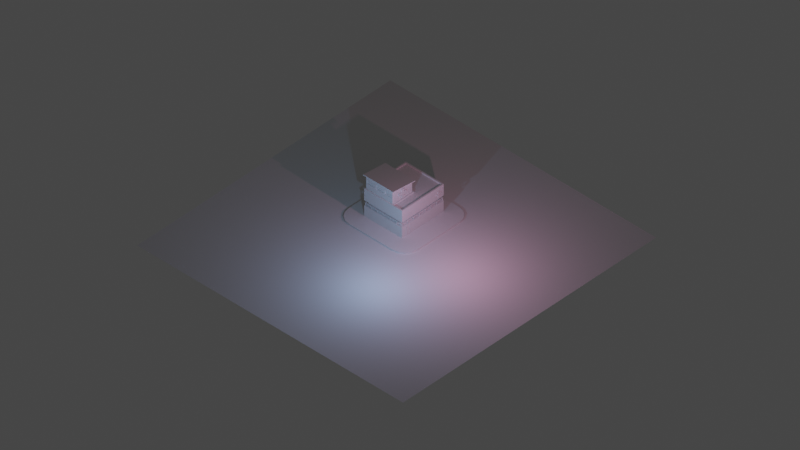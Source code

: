 # Source: Hospital.blend  (saved by Blender 3.1.7; exported with 4.5.12 LTS)
import bpy
from mathutils import Matrix  # noqa: F401  (used for matrix-valued properties, if any)

bpy.ops.wm.read_factory_settings(use_empty=True)
scene = bpy.context.scene
scene.name = 'Scene'

# ---- collections
col_environment = bpy.data.collections.new('Environment'); scene.collection.children.link(col_environment)
col_hospital = bpy.data.collections.new('Hospital'); scene.collection.children.link(col_hospital)

# ---- world
world_world = bpy.data.worlds.new('World'); scene.world = world_world
world_world.use_nodes = True; world_world.node_tree.nodes.clear()
_N = world_world.node_tree.nodes; _L = world_world.node_tree.links
n0 = _N.new('ShaderNodeOutputWorld'); n0.name = 'World Output'; n0.location = (300, 300)
n1 = _N.new('ShaderNodeBackground'); n1.name = 'Background'; n1.location = (10, 300)
n1.inputs[0].default_value = (0.05088, 0.05088, 0.05088, 1.0)
_L.new(n1.outputs[0], n0.inputs[0])
n0.is_active_output = True
world_world.color = (0.05088, 0.05088, 0.05088)
world_world.use_sun_shadow = False
world_world.sun_shadow_jitter_overblur = 0.0

# ---- cameras
cam_camera_001 = bpy.data.cameras.new('Camera.001')
cam_camera_001.type = 'ORTHO'
cam_camera_001.ortho_scale = 79.1

# ---- lights
light_light_002 = bpy.data.lights.new('Light.002', 'POINT')
light_light_002.color = (0.3629, 0.6042, 1.0)
light_light_002.transmission_factor = 0.0
light_light_002.energy = 1000.0
light_light_002.shadow_soft_size = 0.1
light_light_002.shadow_maximum_resolution = 0.006
light_light_002.use_absolute_resolution = True
light_light_001 = bpy.data.lights.new('Light.001', 'POINT')
light_light_001.color = (1.0, 0.4287, 0.676)
light_light_001.transmission_factor = 0.0
light_light_001.energy = 1000.0
light_light_001.shadow_soft_size = 0.1
light_light_001.shadow_maximum_resolution = 0.006
light_light_001.use_absolute_resolution = True

# ---- meshes
me_plane_001 = bpy.data.meshes.new('Plane.001')
me_plane_001.from_pydata([(-1.0, -1.0, 0.0), (1.0, -1.0, 0.0), (-1.0, 1.0, 0.0), (1.0, 1.0, 0.0)], [], [(0, 1, 3, 2)])
_uv = me_plane_001.uv_layers.new(name='UVMap')
_uv.uv.foreach_set('vector', [0.0, 0.0, 1.0, 0.0, 1.0, 1.0, 0.0, 1.0])
me_plane_001.use_remesh_fix_poles = True
me_plane_001.use_remesh_preserve_attributes = False
me_plane_001.update()
me_cube_001 = bpy.data.meshes.new('Cube.001')
me_cube_001.from_pydata([(-0.6371, -1.0, -1.0), (-1.0, -0.6371, -1.0), (-0.776, -0.9724, -1.0), (-0.8937, -0.8937, -1.0), (-0.9724, -0.776, -1.0), (-1.0, -0.6371, -0.6812), (-0.6371, -1.0, -0.6812), (-0.9724, -0.776, -0.6812), (-0.8937, -0.8937, -0.6812), (-0.776, -0.9724, -0.6812), (-1.0, 0.6371, -1.0), (-0.6371, 1.0, -1.0), (-0.9724, 0.776, -1.0), (-0.8937, 0.8937, -1.0), (-0.776, 0.9724, -1.0), (-0.6371, 1.0, -0.6812), (-1.0, 0.6371, -0.6812), (-0.776, 0.9724, -0.6812), (-0.8937, 0.8937, -0.6812), (-0.9724, 0.776, -0.6812), (1.0, -0.6371, -1.0), (0.6371, -1.0, -1.0), (0.9724, -0.776, -1.0), (0.8937, -0.8937, -1.0), (0.776, -0.9724, -1.0), (0.6371, -1.0, -0.6812), (1.0, -0.6371, -0.6812), (0.776, -0.9724, -0.6812), (0.8937, -0.8937, -0.6812), (0.9724, -0.776, -0.6812), (0.6371, 1.0, -1.0), (1.0, 0.6371, -1.0), (0.776, 0.9724, -1.0), (0.8937, 0.8937, -1.0), (0.9724, 0.776, -1.0), (1.0, 0.6371, -0.6812), (0.6371, 1.0, -0.6812), (0.9724, 0.776, -0.6812), (0.8937, 0.8937, -0.6812), (0.776, 0.9724, -0.6812)], [], [(21, 25, 6, 0), (31, 35, 26, 20), (35, 37, 38, 39, 36, 15, 17, 18, 19, 16, 5, 7, 8, 9, 6, 25, 27, 28, 29, 26), (1, 5, 16, 10), (11, 15, 36, 30), (0, 6, 9, 2), (2, 9, 8, 3), (3, 8, 7, 4), (4, 7, 5, 1), (15, 11, 14, 17), (17, 14, 13, 18), (18, 13, 12, 19), (19, 12, 10, 16), (35, 31, 34, 37), (37, 34, 33, 38), (38, 33, 32, 39), (39, 32, 30, 36), (25, 21, 24, 27), (27, 24, 23, 28), (28, 23, 22, 29), (29, 22, 20, 26), (10, 12, 13, 14, 11, 30, 32, 33, 34, 31, 20, 22, 23, 24, 21, 0, 2, 3, 4, 1)])
_uv = me_cube_001.uv_layers.new(name='UVMap')
_uv.uv.foreach_set('vector', [0.375, 0.7954, 0.625, 0.7954, 0.625, 0.9546, 0.375, 0.9546, 0.375, 0.5454, 0.625, 0.5454, 0.625, 0.7046, 0.375, 0.7046, 0.625, 0.5454, 0.6285, 0.528, 0.6383, 0.5133, 0.653, 0.5035, 0.6704, 0.5, 0.8296, 0.5, 0.847, 0.5035, 0.8617, 0.5133, 0.8715, 0.528, 0.875, 0.5454, 0.875, 0.7046, 0.8715, 0.722, 0.8617, 0.7367, 0.847, 0.7465, 0.8296, 0.75, 0.6704, 0.75, 0.653, 0.7465, 0.6383, 0.7367, 0.6285, 0.722, 0.625, 0.7046, 0.375, 0.04536, 0.625, 0.04536, 0.625, 0.2046, 0.375, 0.2046, 0.375, 0.2954, 0.625, 0.2954, 0.625, 0.4546, 0.375, 0.4546, 0.375, 0.9546, 0.625, 0.9546, 0.625, 0.972, 0.375, 0.972, 0.375, 0.972, 0.625, 0.972, 0.625, 1.0, 0.375, 1.0, 0.375, 0.0, 0.625, 0.0, 0.625, 0.028, 0.375, 0.028, 0.375, 0.028, 0.625, 0.028, 0.625, 0.04536, 0.375, 0.04536, 0.625, 0.2954, 0.375, 0.2954, 0.375, 0.278, 0.625, 0.278, 0.625, 0.278, 0.375, 0.278, 0.375, 0.25, 0.625, 0.25, 0.625, 0.25, 0.375, 0.25, 0.375, 0.222, 0.625, 0.222, 0.625, 0.222, 0.375, 0.222, 0.375, 0.2046, 0.625, 0.2046, 0.625, 0.5454, 0.375, 0.5454, 0.375, 0.528, 0.625, 0.528, 0.625, 0.528, 0.375, 0.528, 0.375, 0.5, 0.625, 0.5, 0.625, 0.5, 0.375, 0.5, 0.375, 0.472, 0.625, 0.472, 0.625, 0.472, 0.375, 0.472, 0.375, 0.4546, 0.625, 0.4546, 0.625, 0.7954, 0.375, 0.7954, 0.375, 0.778, 0.625, 0.778, 0.625, 0.778, 0.375, 0.778, 0.375, 0.75, 0.625, 0.75, 0.625, 0.75, 0.375, 0.75, 0.375, 0.722, 0.625, 0.722, 0.625, 0.722, 0.375, 0.722, 0.375, 0.7046, 0.625, 0.7046, 0.125, 0.5454, 0.1285, 0.528, 0.1383, 0.5133, 0.153, 0.5035, 0.1704, 0.5, 0.3296, 0.5, 0.347, 0.5035, 0.3617, 0.5133, 0.3715, 0.528, 0.375, 0.5454, 0.375, 0.7046, 0.3715, 0.722, 0.3617, 0.7367, 0.347, 0.7465, 0.3296, 0.75, 0.1704, 0.75, 0.153, 0.7465, 0.1383, 0.7367, 0.1285, 0.722, 0.125, 0.7046])
me_cube_001.use_remesh_fix_poles = True
me_cube_001.use_remesh_preserve_attributes = False
me_cube_001.update()
me_cube_012 = bpy.data.meshes.new('Cube.012')
me_cube_012.from_pydata([(-1.0, -1.0, -1.0), (-0.8853, -0.8853, 0.3453), (-1.0, 1.37, -1.0), (-0.8853, 1.256, 0.3453), (0.8344, -1.0, -1.0), (0.7197, -0.8853, 0.3453), (0.8344, 1.37, -1.0), (0.7197, 1.256, 0.3453), (-1.0, -1.0, 0.3453), (-1.0, 1.37, 0.3453), (0.8344, 1.37, 0.3453), (0.8344, -1.0, 0.3453), (-1.001, -1.001, 1.008), (-1.001, 1.372, 1.008), (0.8358, 1.372, 1.008), (0.8358, -1.001, 1.008), (-0.8853, -0.8853, 1.008), (-0.8853, 1.256, 1.008), (0.7197, 1.256, 1.008), (0.7197, -0.8853, 1.008), (-1.001, -1.001, 2.284), (-1.001, 1.372, 2.284), (0.8358, 1.372, 2.284), (0.8358, -1.001, 2.284), (0.3831, 1.37, -1.0), (0.3831, 1.37, 0.3453), (0.3831, -1.0, -1.0), (0.3831, -1.0, 0.3453), (0.4007, 1.256, 0.3453), (0.4007, -0.8853, 0.3453), (0.4007, 1.256, 1.008), (0.4007, -0.8853, 1.008), (0.3829, 1.372, 1.008), (0.3829, -1.001, 1.008), (0.3829, 1.372, 2.284), (0.3829, -1.001, 2.284), (-1.0, 0.2215, -1.0), (-1.0, 0.2215, 0.3453), (0.8344, 0.2215, -1.0), (0.8344, 0.2215, 0.3453), (-0.8853, 0.2333, 0.3453), (0.7197, 0.2333, 0.3453), (-0.8853, 0.2333, 1.008), (0.7197, 0.2333, 1.008), (-1.001, 0.2213, 1.008), (0.8358, 0.2213, 1.008), (-1.001, 0.2213, 2.284), (0.8358, 0.2213, 2.284), (0.3829, 0.2213, 2.284), (0.3831, 0.2215, -1.0), (-0.9478, 0.1677, 2.45), (0.3293, 0.1677, 2.45), (-0.9478, -0.9478, 2.45), (0.3293, -0.9478, 2.45), (-1.001, 0.2213, 2.45), (0.3829, 0.2213, 2.45), (-1.001, -1.001, 2.45), (0.3829, -1.001, 2.45), (-1.035, 0.2383, 3.755), (0.4166, 0.2383, 3.755), (-1.035, -1.018, 4.104), (0.4166, -1.018, 4.104), (-0.9478, 0.1677, 3.775), (0.3293, 0.1677, 3.775), (-0.9478, -0.9478, 4.084), (0.3293, -0.9478, 4.084), (-1.035, 0.2425, 3.853), (0.4166, 0.2425, 3.853), (-1.035, -1.014, 4.202), (0.4166, -1.014, 4.202), (-0.5092, -0.9478, 2.45), (-0.5092, -0.9478, 4.084), (-0.0723, -0.9478, 4.084), (-0.07231, -0.9478, 2.45), (-0.07231, -0.9478, 3.075), (-0.9478, -0.9478, 3.075), (0.3293, -0.9478, 3.075), (-0.5092, -0.9478, 3.075), (0.3293, -0.9478, 3.735), (-0.9478, -0.9478, 3.735), (-0.07231, -0.9478, 3.735), (-0.5092, -0.9478, 3.735), (-0.9051, -0.9478, 3.151), (-0.5519, -0.9478, 3.151), (-0.5519, -0.9478, 3.658), (-0.9051, -0.9478, 3.658), (-0.115, -0.9478, 3.658), (-0.4665, -0.9478, 3.658), (-0.4665, -0.9478, 3.151), (-0.115, -0.9478, 3.151), (0.2866, -0.9478, 3.658), (-0.02958, -0.9478, 3.658), (-0.02958, -0.9478, 3.151), (0.2866, -0.9478, 3.151), (-0.9051, -0.9478, 3.151), (-0.5519, -0.9478, 3.151), (-0.9051, -0.9478, 3.658), (-0.5519, -0.9478, 3.658), (-0.4665, -0.9478, 3.658), (-0.115, -0.9478, 3.658), (-0.115, -0.9478, 3.151), (-0.4665, -0.9478, 3.151), (-0.02958, -0.9478, 3.658), (0.2866, -0.9478, 3.658), (0.2866, -0.9478, 3.151), (-0.02958, -0.9478, 3.151), (-0.9051, -0.9268, 3.151), (-0.5519, -0.9268, 3.151), (-0.9051, -0.9268, 3.658), (-0.5519, -0.9268, 3.658), (-0.4665, -0.9268, 3.658), (-0.115, -0.9268, 3.658), (-0.115, -0.9268, 3.151), (-0.4665, -0.9268, 3.151), (-0.02958, -0.9268, 3.658), (0.2866, -0.9268, 3.658), (0.2866, -0.9268, 3.151), (-0.02958, -0.9268, 3.151), (0.8344, -0.4767, -1.0), (0.8344, -0.4767, 0.3453), (0.8344, -0.8207, 0.3453), (0.8344, -0.8207, -1.0), (0.8344, -0.5314, -1.0), (0.8344, -0.5314, 0.1948), (0.8344, -0.7661, 0.1948), (0.8344, -0.766, -1.0), (0.8344, -0.5542, -0.9489), (0.8344, -0.5542, 0.1437), (0.8344, -0.7432, 0.1437), (0.8344, -0.7432, -0.9489), (0.848, -0.5314, 0.1948), (0.848, -0.5314, -1.0), (0.848, -0.7432, -0.9489), (0.848, -0.5542, -0.9489), (0.848, -0.7661, 0.1948), (0.848, -0.766, -1.0), (0.848, -0.5542, 0.1437), (0.848, -0.7432, 0.1437), (0.8344, -0.5542, -0.3259), (0.8344, -0.7432, -0.3259), (0.8344, -0.5542, -0.3965), (0.8344, -0.7432, -0.3965), (0.8425, -0.7432, -0.3259), (0.8425, -0.5542, -0.3259), (0.8425, -0.5542, -0.3965), (0.8425, -0.7432, -0.3965)], [], [(36, 37, 9, 2), (24, 25, 10, 6), (38, 39, 119, 118), (26, 27, 8, 0), (49, 38, 118, 121, 4, 26), (41, 7, 18, 43), (40, 3, 9, 37), (28, 7, 10, 25), (41, 5, 11, 120, 119, 39), (29, 1, 8, 27), (33, 15, 23, 35), (40, 1, 16, 42), (29, 5, 19, 31), (28, 3, 17, 30), (44, 13, 17, 42), (32, 14, 18, 30), (45, 15, 19, 43), (33, 12, 16, 31), (48, 46, 54, 55), (32, 13, 21, 34), (45, 14, 22, 47), (44, 12, 20, 46), (14, 32, 34, 22), (47, 48, 35, 23), (15, 33, 31, 19), (13, 32, 30, 17), (7, 28, 30, 18), (1, 29, 31, 16), (12, 33, 35, 20), (5, 29, 27, 11), (3, 28, 25, 9), (36, 49, 26, 0), (4, 11, 27, 26), (2, 9, 25, 24), (2, 24, 49, 36), (22, 34, 48, 47), (13, 44, 46, 21), (15, 45, 47, 23), (34, 21, 46, 48), (14, 45, 43, 18), (12, 44, 42, 16), (3, 40, 42, 17), (7, 41, 39, 10), (1, 40, 37, 8), (5, 41, 43, 19), (24, 6, 38, 49), (6, 10, 39, 38), (0, 8, 37, 36), (35, 48, 55, 57), (20, 35, 57, 56), (52, 70, 77, 75), (46, 20, 56, 54), (50, 51, 55, 54), (52, 50, 54, 56), (51, 53, 57, 55), (53, 73, 70, 52, 56, 57), (59, 58, 66, 67), (50, 52, 75, 79, 64, 62), (53, 51, 63, 65, 78, 76), (51, 50, 62, 63), (58, 59, 63, 62), (60, 58, 62, 64), (59, 61, 65, 63), (61, 60, 64, 71, 72, 65), (69, 67, 66, 68), (60, 61, 69, 68), (58, 60, 68, 66), (61, 59, 67, 69), (71, 81, 80, 72), (72, 80, 78, 65), (74, 77, 70, 73), (76, 74, 73, 53), (85, 82, 94, 96), (91, 92, 105, 102), (79, 81, 71, 64), (88, 89, 100, 101), (75, 77, 83, 82), (77, 81, 84, 83), (81, 79, 85, 84), (79, 75, 82, 85), (80, 81, 87, 86), (81, 77, 88, 87), (77, 74, 89, 88), (74, 80, 86, 89), (78, 80, 91, 90), (80, 74, 92, 91), (74, 76, 93, 92), (76, 78, 90, 93), (101, 100, 112, 113), (94, 95, 107, 106), (102, 105, 117, 114), (86, 87, 98, 99), (92, 93, 104, 105), (83, 84, 97, 95), (89, 86, 99, 100), (90, 91, 102, 103), (84, 85, 96, 97), (87, 88, 101, 98), (93, 90, 103, 104), (82, 83, 95, 94), (106, 107, 109, 108), (111, 110, 113, 112), (115, 114, 117, 116), (99, 98, 110, 111), (105, 104, 116, 117), (96, 94, 106, 108), (103, 102, 114, 115), (100, 99, 111, 112), (95, 97, 109, 107), (104, 103, 115, 116), (98, 101, 113, 110), (97, 96, 108, 109), (126, 140, 141, 129), (121, 120, 11, 4), (118, 119, 123, 122), (119, 120, 124, 123), (120, 121, 125, 124), (124, 125, 135, 134), (128, 127, 136, 137), (122, 123, 130, 131), (123, 124, 134, 130), (131, 130, 136, 133), (130, 134, 137, 136), (134, 135, 132, 137), (135, 131, 133, 132), (126, 129, 132, 133), (129, 141, 139, 128, 137, 132), (127, 138, 140, 126, 133, 136), (125, 122, 131, 135), (139, 138, 127, 128), (138, 139, 142, 143), (145, 144, 143, 142), (141, 140, 144, 145), (140, 138, 143, 144), (139, 141, 145, 142)])
_uv = me_cube_012.uv_layers.new(name='UVMap')
_uv.uv.foreach_set('vector', [0.375, 0.1121, 0.625, 0.1121, 0.625, 0.25, 0.375, 0.25, 0.375, 0.3558, 0.625, 0.3558, 0.625, 0.5, 0.375, 0.5, 0.375, 0.6379, 0.625, 0.6379, 0.625, 0.693, 0.375, 0.693, 0.375, 0.8942, 0.625, 0.8942, 0.625, 1.0, 0.375, 1.0, 0.2308, 0.6379, 0.375, 0.6379, 0.375, 0.693, 0.375, 0.7252, 0.375, 0.75, 0.2308, 0.75, 0.6393, 0.6364, 0.6393, 0.5143, 0.6393, 0.5143, 0.6393, 0.6364, 0.8607, 0.6364, 0.8607, 0.5143, 0.875, 0.5, 0.875, 0.6379, 0.767, 0.5143, 0.6393, 0.5143, 0.625, 0.5, 0.7692, 0.5, 0.6393, 0.6364, 0.6393, 0.7357, 0.625, 0.75, 0.625, 0.7252, 0.625, 0.693, 0.625, 0.6379, 0.767, 0.7357, 0.8607, 0.7357, 0.875, 0.75, 0.7692, 0.75, 0.7637, 0.7144, 0.6606, 0.7144, 0.6606, 0.7144, 0.7637, 0.7144, 0.8607, 0.6364, 0.8607, 0.7357, 0.8607, 0.7357, 0.8607, 0.6364, 0.767, 0.7357, 0.6393, 0.7357, 0.6393, 0.7357, 0.767, 0.7357, 0.767, 0.5143, 0.8607, 0.5143, 0.8607, 0.5143, 0.767, 0.5143, 0.8394, 0.6342, 0.8394, 0.5356, 0.8607, 0.5143, 0.8607, 0.6364, 0.7637, 0.5356, 0.6606, 0.5356, 0.6393, 0.5143, 0.767, 0.5143, 0.6606, 0.6342, 0.6606, 0.7144, 0.6393, 0.7357, 0.6393, 0.6364, 0.7637, 0.7144, 0.8394, 0.7144, 0.8607, 0.7357, 0.767, 0.7357, 0.7637, 0.6342, 0.8394, 0.6342, 0.8394, 0.6342, 0.7637, 0.6342, 0.7637, 0.5356, 0.8394, 0.5356, 0.8394, 0.5356, 0.7637, 0.5356, 0.6606, 0.6342, 0.6606, 0.5356, 0.6606, 0.5356, 0.6606, 0.6342, 0.8394, 0.6342, 0.8394, 0.7144, 0.8394, 0.7144, 0.8394, 0.6342, 0.6606, 0.5356, 0.7637, 0.5356, 0.7637, 0.5356, 0.6606, 0.5356, 0.6606, 0.6342, 0.7637, 0.6342, 0.7637, 0.7144, 0.6606, 0.7144, 0.6606, 0.7144, 0.7637, 0.7144, 0.767, 0.7357, 0.6393, 0.7357, 0.8394, 0.5356, 0.7637, 0.5356, 0.767, 0.5143, 0.8607, 0.5143, 0.6393, 0.5143, 0.767, 0.5143, 0.767, 0.5143, 0.6393, 0.5143, 0.8607, 0.7357, 0.767, 0.7357, 0.767, 0.7357, 0.8607, 0.7357, 0.8394, 0.7144, 0.7637, 0.7144, 0.7637, 0.7144, 0.8394, 0.7144, 0.6393, 0.7357, 0.767, 0.7357, 0.7692, 0.75, 0.625, 0.75, 0.8607, 0.5143, 0.767, 0.5143, 0.7692, 0.5, 0.875, 0.5, 0.125, 0.6379, 0.2308, 0.6379, 0.2308, 0.75, 0.125, 0.75, 0.375, 0.75, 0.625, 0.75, 0.625, 0.8942, 0.375, 0.8942, 0.375, 0.25, 0.625, 0.25, 0.625, 0.3558, 0.375, 0.3558, 0.125, 0.5, 0.2308, 0.5, 0.2308, 0.6379, 0.125, 0.6379, 0.6606, 0.5356, 0.7637, 0.5356, 0.7637, 0.6342, 0.6606, 0.6342, 0.8394, 0.5356, 0.8394, 0.6342, 0.8394, 0.6342, 0.8394, 0.5356, 0.6606, 0.7144, 0.6606, 0.6342, 0.6606, 0.6342, 0.6606, 0.7144, 0.7637, 0.5356, 0.8394, 0.5356, 0.8394, 0.6342, 0.7637, 0.6342, 0.6606, 0.5356, 0.6606, 0.6342, 0.6393, 0.6364, 0.6393, 0.5143, 0.8394, 0.7144, 0.8394, 0.6342, 0.8607, 0.6364, 0.8607, 0.7357, 0.8607, 0.5143, 0.8607, 0.6364, 0.8607, 0.6364, 0.8607, 0.5143, 0.6393, 0.5143, 0.6393, 0.6364, 0.625, 0.6379, 0.625, 0.5, 0.8607, 0.7357, 0.8607, 0.6364, 0.875, 0.6379, 0.875, 0.75, 0.6393, 0.7357, 0.6393, 0.6364, 0.6393, 0.6364, 0.6393, 0.7357, 0.2308, 0.5, 0.375, 0.5, 0.375, 0.6379, 0.2308, 0.6379, 0.375, 0.5, 0.625, 0.5, 0.625, 0.6379, 0.375, 0.6379, 0.375, 0.0, 0.625, 0.0, 0.625, 0.1121, 0.375, 0.1121, 0.7637, 0.7144, 0.7637, 0.6342, 0.7637, 0.6342, 0.7637, 0.7144, 0.8394, 0.7144, 0.7637, 0.7144, 0.7637, 0.7144, 0.8394, 0.7144, 0.8365, 0.7109, 0.8158, 0.7109, 0.8158, 0.7109, 0.8365, 0.7109, 0.8394, 0.6342, 0.8394, 0.7144, 0.8394, 0.7144, 0.8394, 0.6342, 0.8365, 0.6377, 0.7666, 0.6377, 0.7637, 0.6342, 0.8394, 0.6342, 0.8365, 0.7109, 0.8365, 0.6377, 0.8394, 0.6342, 0.8394, 0.7144, 0.7666, 0.6377, 0.7666, 0.7109, 0.7637, 0.7144, 0.7637, 0.6342, 0.7666, 0.7109, 0.7917, 0.7109, 0.8158, 0.7109, 0.8365, 0.7109, 0.8394, 0.7144, 0.7637, 0.7144, 0.7694, 0.641, 0.8337, 0.641, 0.8337, 0.641, 0.7694, 0.641, 0.8365, 0.6377, 0.8365, 0.7109, 0.8365, 0.7109, 0.8365, 0.7109, 0.8365, 0.7109, 0.8365, 0.6377, 0.7666, 0.7109, 0.7666, 0.6377, 0.7666, 0.6377, 0.7666, 0.7109, 0.7666, 0.7109, 0.7666, 0.7109, 0.7666, 0.6377, 0.8365, 0.6377, 0.8365, 0.6377, 0.7666, 0.6377, 0.8337, 0.641, 0.7694, 0.641, 0.7666, 0.6377, 0.8365, 0.6377, 0.8337, 0.7077, 0.8337, 0.641, 0.8365, 0.6377, 0.8365, 0.7109, 0.7694, 0.641, 0.7694, 0.7077, 0.7666, 0.7109, 0.7666, 0.6377, 0.7694, 0.7077, 0.8337, 0.7077, 0.8365, 0.7109, 0.8158, 0.7109, 0.7917, 0.7109, 0.7666, 0.7109, 0.7694, 0.7077, 0.7694, 0.641, 0.8337, 0.641, 0.8337, 0.7077, 0.8337, 0.7077, 0.7694, 0.7077, 0.7694, 0.7077, 0.8337, 0.7077, 0.8337, 0.641, 0.8337, 0.7077, 0.8337, 0.7077, 0.8337, 0.641, 0.7694, 0.7077, 0.7694, 0.641, 0.7694, 0.641, 0.7694, 0.7077, 0.8158, 0.7109, 0.8158, 0.7109, 0.7917, 0.7109, 0.7917, 0.7109, 0.7917, 0.7109, 0.7917, 0.7109, 0.7666, 0.7109, 0.7666, 0.7109, 0.7917, 0.7109, 0.8158, 0.7109, 0.8158, 0.7109, 0.7917, 0.7109, 0.7666, 0.7109, 0.7917, 0.7109, 0.7917, 0.7109, 0.7666, 0.7109, 0.8345, 0.7109, 0.8345, 0.7109, 0.8345, 0.7109, 0.8345, 0.7109, 0.789, 0.7109, 0.789, 0.7109, 0.789, 0.7109, 0.789, 0.7109, 0.8365, 0.7109, 0.8158, 0.7109, 0.8158, 0.7109, 0.8365, 0.7109, 0.8134, 0.7109, 0.794, 0.7109, 0.794, 0.7109, 0.8134, 0.7109, 0.8365, 0.7109, 0.8158, 0.7109, 0.8178, 0.7109, 0.8345, 0.7109, 0.8158, 0.7109, 0.8158, 0.7109, 0.8178, 0.7109, 0.8178, 0.7109, 0.8158, 0.7109, 0.8365, 0.7109, 0.8345, 0.7109, 0.8178, 0.7109, 0.8365, 0.7109, 0.8365, 0.7109, 0.8345, 0.7109, 0.8345, 0.7109, 0.7917, 0.7109, 0.8158, 0.7109, 0.8134, 0.7109, 0.794, 0.7109, 0.8158, 0.7109, 0.8158, 0.7109, 0.8134, 0.7109, 0.8134, 0.7109, 0.8158, 0.7109, 0.7917, 0.7109, 0.794, 0.7109, 0.8134, 0.7109, 0.7917, 0.7109, 0.7917, 0.7109, 0.794, 0.7109, 0.794, 0.7109, 0.7666, 0.7109, 0.7917, 0.7109, 0.789, 0.7109, 0.7693, 0.7109, 0.7917, 0.7109, 0.7917, 0.7109, 0.789, 0.7109, 0.789, 0.7109, 0.7917, 0.7109, 0.7666, 0.7109, 0.7693, 0.7109, 0.789, 0.7109, 0.7666, 0.7109, 0.7666, 0.7109, 0.7693, 0.7109, 0.7693, 0.7109, 0.8134, 0.7109, 0.794, 0.7109, 0.794, 0.7109, 0.8134, 0.7109, 0.8345, 0.7109, 0.8178, 0.7109, 0.8178, 0.7109, 0.8345, 0.7109, 0.789, 0.7109, 0.789, 0.7109, 0.789, 0.7109, 0.789, 0.7109, 0.794, 0.7109, 0.8134, 0.7109, 0.8134, 0.7109, 0.794, 0.7109, 0.789, 0.7109, 0.7693, 0.7109, 0.7693, 0.7109, 0.789, 0.7109, 0.8178, 0.7109, 0.8178, 0.7109, 0.8178, 0.7109, 0.8178, 0.7109, 0.794, 0.7109, 0.794, 0.7109, 0.794, 0.7109, 0.794, 0.7109, 0.7693, 0.7109, 0.789, 0.7109, 0.789, 0.7109, 0.7693, 0.7109, 0.8178, 0.7109, 0.8345, 0.7109, 0.8345, 0.7109, 0.8178, 0.7109, 0.8134, 0.7109, 0.8134, 0.7109, 0.8134, 0.7109, 0.8134, 0.7109, 0.7693, 0.7109, 0.7693, 0.7109, 0.7693, 0.7109, 0.7693, 0.7109, 0.8345, 0.7109, 0.8178, 0.7109, 0.8178, 0.7109, 0.8345, 0.7109, 0.8345, 0.7109, 0.8178, 0.7109, 0.8178, 0.7109, 0.8345, 0.7109, 0.794, 0.7109, 0.8134, 0.7109, 0.8134, 0.7109, 0.794, 0.7109, 0.7693, 0.7109, 0.789, 0.7109, 0.789, 0.7109, 0.7693, 0.7109, 0.794, 0.7109, 0.8134, 0.7109, 0.8134, 0.7109, 0.794, 0.7109, 0.789, 0.7109, 0.7693, 0.7109, 0.7693, 0.7109, 0.789, 0.7109, 0.8345, 0.7109, 0.8345, 0.7109, 0.8345, 0.7109, 0.8345, 0.7109, 0.7693, 0.7109, 0.789, 0.7109, 0.789, 0.7109, 0.7693, 0.7109, 0.794, 0.7109, 0.794, 0.7109, 0.794, 0.7109, 0.794, 0.7109, 0.8178, 0.7109, 0.8178, 0.7109, 0.8178, 0.7109, 0.8178, 0.7109, 0.7693, 0.7109, 0.7693, 0.7109, 0.7693, 0.7109, 0.7693, 0.7109, 0.8134, 0.7109, 0.8134, 0.7109, 0.8134, 0.7109, 0.8134, 0.7109, 0.8178, 0.7109, 0.8345, 0.7109, 0.8345, 0.7109, 0.8178, 0.7109, 0.3932, 0.7018, 0.5012, 0.7018, 0.5012, 0.7164, 0.3932, 0.7164, 0.375, 0.7252, 0.625, 0.7252, 0.625, 0.75, 0.375, 0.75, 0.375, 0.693, 0.625, 0.693, 0.611, 0.7, 0.389, 0.7, 0.625, 0.693, 0.625, 0.7252, 0.611, 0.7181, 0.611, 0.7, 0.625, 0.7252, 0.375, 0.7252, 0.389, 0.7181, 0.611, 0.7181, 0.611, 0.7181, 0.389, 0.7181, 0.389, 0.7181, 0.611, 0.7181, 0.6068, 0.7164, 0.6068, 0.7018, 0.6068, 0.7018, 0.6068, 0.7164, 0.389, 0.7, 0.611, 0.7, 0.611, 0.7, 0.389, 0.7, 0.611, 0.7, 0.611, 0.7181, 0.611, 0.7181, 0.611, 0.7, 0.389, 0.7, 0.611, 0.7, 0.6068, 0.7018, 0.3932, 0.7018, 0.611, 0.7, 0.611, 0.7181, 0.6068, 0.7164, 0.6068, 0.7018, 0.611, 0.7181, 0.389, 0.7181, 0.3932, 0.7164, 0.6068, 0.7164, 0.389, 0.7181, 0.389, 0.7, 0.3932, 0.7018, 0.3932, 0.7164, 0.3932, 0.7018, 0.3932, 0.7164, 0.3932, 0.7164, 0.3932, 0.7018, 0.3932, 0.7164, 0.5012, 0.7164, 0.5234, 0.7164, 0.6068, 0.7164, 0.6068, 0.7164, 0.3932, 0.7164, 0.6068, 0.7018, 0.5234, 0.7018, 0.5012, 0.7018, 0.3932, 0.7018, 0.3932, 0.7018, 0.6068, 0.7018, 0.0, 0.0, 0.0, 0.0, 0.0, 0.0, 0.0, 0.0, 0.5234, 0.7164, 0.5234, 0.7018, 0.6068, 0.7018, 0.6068, 0.7164, 0.5234, 0.7018, 0.5234, 0.7164, 0.5234, 0.7164, 0.5234, 0.7018, 0.5012, 0.7164, 0.5012, 0.7018, 0.5234, 0.7018, 0.5234, 0.7164, 0.5012, 0.7164, 0.5012, 0.7018, 0.5012, 0.7018, 0.5012, 0.7164, 0.5012, 0.7018, 0.5234, 0.7018, 0.5234, 0.7018, 0.5012, 0.7018, 0.5234, 0.7164, 0.5012, 0.7164, 0.5012, 0.7164, 0.5234, 0.7164])
me_cube_012.use_remesh_fix_poles = True
me_cube_012.use_remesh_preserve_attributes = False
me_cube_012.update()
me_cube_013 = bpy.data.meshes.new('Cube.013')
me_cube_013.from_pydata([(-1.0, -1.0, -1.0), (-1.0, -1.0, 1.0), (-1.0, 1.0, -1.0), (-1.0, 1.0, 1.0), (1.0, -1.0, -1.0), (1.0, -1.0, 1.0), (1.0, 1.0, -1.0), (1.0, 1.0, 1.0), (-14.31, 1.0, -1.0), (-14.31, -1.0, -1.0), (-14.31, -1.0, 1.0), (-14.31, 1.0, 1.0), (-1.0, 70.78, 1.0), (-1.0, 70.78, -1.0), (1.0, 70.78, -1.0), (1.0, 70.78, 1.0), (1.0, 68.86, 1.0), (-1.0, 68.86, 1.0), (-1.0, 68.86, -1.0), (1.0, 68.86, -1.0), (-61.11, 70.78, 1.0), (-61.11, 70.78, -1.0), (-61.11, 68.86, 1.0), (-61.11, 68.86, -1.0), (-59.27, 68.86, 1.0), (-59.27, 68.86, -1.0), (-59.27, 70.78, -1.0), (-59.27, 70.78, 1.0), (-61.11, 35.98, 1.0), (-61.11, 35.98, -1.0), (-59.27, 35.98, 1.0), (-59.27, 35.98, -1.0)], [], [(1, 3, 11, 10), (17, 16, 15, 12), (6, 7, 5, 4), (4, 5, 1, 0), (2, 6, 4, 0), (7, 3, 1, 5), (9, 10, 11, 8), (2, 0, 9, 8), (3, 2, 8, 11), (0, 1, 10, 9), (13, 12, 15, 14), (23, 25, 31, 29), (16, 19, 14, 15), (19, 18, 13, 14), (6, 2, 18, 19), (7, 6, 19, 16), (2, 3, 17, 18), (3, 7, 16, 17), (23, 22, 20, 21), (26, 25, 23, 21), (27, 26, 21, 20), (24, 27, 20, 22), (17, 12, 27, 24), (12, 13, 26, 27), (13, 18, 25, 26), (18, 17, 24, 25), (31, 30, 28, 29), (22, 23, 29, 28), (24, 22, 28, 30), (25, 24, 30, 31)])
_uv = me_cube_013.uv_layers.new(name='UVMap')
_uv.uv.foreach_set('vector', [0.875, 0.75, 0.875, 0.5, 0.875, 0.5, 0.875, 0.75, 0.875, 0.5, 0.625, 0.5, 0.625, 0.5, 0.875, 0.5, 0.375, 0.5, 0.625, 0.5, 0.625, 0.75, 0.375, 0.75, 0.375, 0.75, 0.625, 0.75, 0.625, 1.0, 0.375, 1.0, 0.125, 0.5, 0.375, 0.5, 0.375, 0.75, 0.125, 0.75, 0.625, 0.5, 0.875, 0.5, 0.875, 0.75, 0.625, 0.75, 0.375, 0.0, 0.625, 0.0, 0.625, 0.25, 0.375, 0.25, 0.125, 0.5, 0.125, 0.75, 0.125, 0.75, 0.125, 0.5, 0.625, 0.25, 0.375, 0.25, 0.375, 0.25, 0.625, 0.25, 0.375, 1.0, 0.625, 1.0, 0.625, 1.0, 0.375, 1.0, 0.375, 0.25, 0.625, 0.25, 0.625, 0.5, 0.375, 0.5, 0.125, 0.5, 0.125, 0.5, 0.125, 0.5, 0.125, 0.5, 0.625, 0.5, 0.375, 0.5, 0.375, 0.5, 0.625, 0.5, 0.375, 0.5, 0.125, 0.5, 0.125, 0.5, 0.375, 0.5, 0.375, 0.5, 0.125, 0.5, 0.125, 0.5, 0.375, 0.5, 0.625, 0.5, 0.375, 0.5, 0.375, 0.5, 0.625, 0.5, 0.375, 0.25, 0.625, 0.25, 0.625, 0.25, 0.375, 0.25, 0.875, 0.5, 0.625, 0.5, 0.625, 0.5, 0.875, 0.5, 0.375, 0.25, 0.625, 0.25, 0.625, 0.25, 0.375, 0.25, 0.125, 0.5, 0.125, 0.5, 0.125, 0.5, 0.125, 0.5, 0.625, 0.25, 0.375, 0.25, 0.375, 0.25, 0.625, 0.25, 0.875, 0.5, 0.875, 0.5, 0.875, 0.5, 0.875, 0.5, 0.875, 0.5, 0.875, 0.5, 0.875, 0.5, 0.875, 0.5, 0.625, 0.25, 0.375, 0.25, 0.375, 0.25, 0.625, 0.25, 0.125, 0.5, 0.125, 0.5, 0.125, 0.5, 0.125, 0.5, 0.375, 0.25, 0.625, 0.25, 0.625, 0.25, 0.375, 0.25, 0.375, 0.25, 0.625, 0.25, 0.625, 0.25, 0.375, 0.25, 0.625, 0.25, 0.375, 0.25, 0.375, 0.25, 0.625, 0.25, 0.875, 0.5, 0.875, 0.5, 0.875, 0.5, 0.875, 0.5, 0.375, 0.25, 0.625, 0.25, 0.625, 0.25, 0.375, 0.25])
me_cube_013.use_remesh_fix_poles = True
me_cube_013.use_remesh_preserve_attributes = False
me_cube_013.update()
me_cube_021 = bpy.data.meshes.new('Cube.021')
me_cube_021.from_pydata([(60.58, -72.38, -1.0), (60.58, -72.38, 1.0), (60.58, -70.38, -1.0), (60.58, -70.38, 1.0), (62.58, -72.38, -1.0), (62.58, -72.38, 1.0), (62.58, -70.38, -1.0), (62.58, -70.38, 1.0), (60.58, 72.62, 1.0), (60.58, 72.62, -1.0), (62.58, 72.62, -1.0), (62.58, 72.62, 1.0), (62.58, 70.64, 1.0), (60.58, 70.64, 1.0), (60.58, 70.64, -1.0), (62.58, 70.64, -1.0), (-62.84, 72.62, 1.0), (-62.84, 72.62, -1.0), (-62.84, 70.64, 1.0), (-62.84, 70.64, -1.0), (-60.83, 70.64, -1.0), (-60.83, 72.62, -1.0), (-60.83, 72.62, 1.0), (-60.83, 70.64, 1.0), (-62.84, -72.38, 1.0), (-62.84, -72.38, -1.0), (-60.83, -72.38, -1.0), (-60.83, -72.38, 1.0), (-60.83, -70.38, -1.0), (-60.83, -72.38, -1.0), (-60.83, -72.38, 1.0), (-60.83, -70.38, 1.0)], [], [(3, 2, 28, 31), (13, 12, 11, 8), (6, 7, 5, 4), (4, 5, 1, 0), (2, 6, 4, 0), (7, 3, 1, 5), (9, 8, 11, 10), (21, 20, 19, 17), (12, 15, 10, 11), (15, 14, 9, 10), (6, 2, 14, 15), (7, 6, 15, 12), (2, 3, 13, 14), (3, 7, 12, 13), (19, 18, 16, 17), (22, 21, 17, 16), (23, 22, 16, 18), (19, 20, 26, 25), (14, 13, 23, 20), (13, 8, 22, 23), (8, 9, 21, 22), (9, 14, 20, 21), (26, 27, 24, 25), (23, 18, 24, 27), (18, 19, 25, 24), (20, 23, 27, 26), (29, 30, 31, 28), (0, 1, 30, 29), (1, 3, 31, 30), (2, 0, 29, 28)])
_uv = me_cube_021.uv_layers.new(name='UVMap')
_uv.uv.foreach_set('vector', [0.625, 0.25, 0.375, 0.25, 0.375, 0.25, 0.625, 0.25, 0.875, 0.5, 0.625, 0.5, 0.625, 0.5, 0.875, 0.5, 0.375, 0.5, 0.625, 0.5, 0.625, 0.75, 0.375, 0.75, 0.375, 0.75, 0.625, 0.75, 0.625, 1.0, 0.375, 1.0, 0.125, 0.5, 0.375, 0.5, 0.375, 0.75, 0.125, 0.75, 0.625, 0.5, 0.875, 0.5, 0.875, 0.75, 0.625, 0.75, 0.375, 0.25, 0.625, 0.25, 0.625, 0.5, 0.375, 0.5, 0.125, 0.5, 0.125, 0.5, 0.125, 0.5, 0.125, 0.5, 0.625, 0.5, 0.375, 0.5, 0.375, 0.5, 0.625, 0.5, 0.375, 0.5, 0.125, 0.5, 0.125, 0.5, 0.375, 0.5, 0.375, 0.5, 0.125, 0.5, 0.125, 0.5, 0.375, 0.5, 0.625, 0.5, 0.375, 0.5, 0.375, 0.5, 0.625, 0.5, 0.375, 0.25, 0.625, 0.25, 0.625, 0.25, 0.375, 0.25, 0.875, 0.5, 0.625, 0.5, 0.625, 0.5, 0.875, 0.5, 0.375, 0.25, 0.625, 0.25, 0.625, 0.25, 0.375, 0.25, 0.625, 0.25, 0.375, 0.25, 0.375, 0.25, 0.625, 0.25, 0.875, 0.5, 0.875, 0.5, 0.875, 0.5, 0.875, 0.5, 0.125, 0.5, 0.125, 0.5, 0.125, 0.5, 0.125, 0.5, 0.375, 0.25, 0.625, 0.25, 0.625, 0.25, 0.375, 0.25, 0.875, 0.5, 0.875, 0.5, 0.875, 0.5, 0.875, 0.5, 0.625, 0.25, 0.375, 0.25, 0.375, 0.25, 0.625, 0.25, 0.125, 0.5, 0.125, 0.5, 0.125, 0.5, 0.125, 0.5, 0.375, 0.25, 0.625, 0.25, 0.625, 0.25, 0.375, 0.25, 0.875, 0.5, 0.875, 0.5, 0.875, 0.5, 0.875, 0.5, 0.625, 0.25, 0.375, 0.25, 0.375, 0.25, 0.625, 0.25, 0.375, 0.25, 0.625, 0.25, 0.625, 0.25, 0.375, 0.25, 0.375, 0.0, 0.625, 0.0, 0.625, 0.25, 0.375, 0.25, 0.375, 1.0, 0.625, 1.0, 0.625, 1.0, 0.375, 1.0, 0.875, 0.75, 0.875, 0.5, 0.875, 0.5, 0.875, 0.75, 0.125, 0.5, 0.125, 0.75, 0.125, 0.75, 0.125, 0.5])
me_cube_021.use_remesh_fix_poles = True
me_cube_021.use_remesh_preserve_attributes = False
me_cube_021.update()
me_cylinder_007 = bpy.data.meshes.new('Cylinder.007')
me_cylinder_007.from_pydata([(0.0, 1.0, -1.0), (0.0, 1.0, 6.792), (0.7071, 0.7071, -1.0), (0.7071, 0.7071, 6.792), (1.0, -4.371e-08, -1.0), (1.0, -4.371e-08, 6.792), (0.7071, -0.7071, -1.0), (0.7071, -0.7071, 6.792), (-8.742e-08, -1.0, -1.0), (-8.742e-08, -1.0, 6.792), (-0.7071, -0.7071, -1.0), (-0.7071, -0.7071, 6.792), (-1.0, 1.192e-08, -1.0), (-1.0, 1.192e-08, 6.792), (-0.7071, 0.7071, -1.0), (-0.7071, 0.7071, 6.792), (-22.4, 1.0, -1.0), (-22.4, 1.0, 6.792), (-21.69, 0.7071, -1.0), (-21.69, 0.7071, 6.792), (-21.4, -4.371e-08, -1.0), (-21.4, -4.371e-08, 6.792), (-21.69, -0.7071, -1.0), (-21.69, -0.7071, 6.792), (-22.4, -1.0, -1.0), (-22.4, -1.0, 6.792), (-23.11, -0.7071, -1.0), (-23.11, -0.7071, 6.792), (-23.4, 1.192e-08, -1.0), (-23.4, 1.192e-08, 6.792), (-23.11, 0.7071, -1.0), (-23.11, 0.7071, 6.792), (-44.8, 1.0, -1.0), (-44.8, 1.0, 6.792), (-44.09, 0.7071, -1.0), (-44.09, 0.7071, 6.792), (-43.8, -4.371e-08, -1.0), (-43.8, -4.371e-08, 6.792), (-44.09, -0.7071, -1.0), (-44.09, -0.7071, 6.792), (-44.8, -1.0, -1.0), (-44.8, -1.0, 6.792), (-45.51, -0.7071, -1.0), (-45.51, -0.7071, 6.792), (-45.8, 1.192e-08, -1.0), (-45.8, 1.192e-08, 6.792), (-45.51, 0.7071, -1.0), (-45.51, 0.7071, 6.792), (-67.2, 1.0, -1.0), (-67.2, 1.0, 6.792), (-66.49, 0.7071, -1.0), (-66.49, 0.7071, 6.792), (-66.2, -4.371e-08, -1.0), (-66.2, -4.371e-08, 6.792), (-66.49, -0.7071, -1.0), (-66.49, -0.7071, 6.792), (-67.2, -1.0, -1.0), (-67.2, -1.0, 6.792), (-67.91, -0.7071, -1.0), (-67.91, -0.7071, 6.792), (-68.2, 1.192e-08, -1.0), (-68.2, 1.192e-08, 6.792), (-67.91, 0.7071, -1.0), (-67.91, 0.7071, 6.792), (-89.6, 1.0, -1.0), (-89.6, 1.0, 6.792), (-88.89, 0.7071, -1.0), (-88.89, 0.7071, 6.792), (-88.6, -4.371e-08, -1.0), (-88.6, -4.371e-08, 6.792), (-88.89, -0.7071, -1.0), (-88.89, -0.7071, 6.792), (-89.6, -1.0, -1.0), (-89.6, -1.0, 6.792), (-90.31, -0.7071, -1.0), (-90.31, -0.7071, 6.792), (-90.6, 1.192e-08, -1.0), (-90.6, 1.192e-08, 6.792), (-90.31, 0.7071, -1.0), (-90.31, 0.7071, 6.792)], [], [(0, 1, 3, 2), (2, 3, 5, 4), (4, 5, 7, 6), (6, 7, 9, 8), (8, 9, 11, 10), (10, 11, 13, 12), (3, 1, 15, 13, 11, 9, 7, 5), (12, 13, 15, 14), (14, 15, 1, 0), (0, 2, 4, 6, 8, 10, 12, 14), (16, 17, 19, 18), (18, 19, 21, 20), (20, 21, 23, 22), (22, 23, 25, 24), (24, 25, 27, 26), (26, 27, 29, 28), (19, 17, 31, 29, 27, 25, 23, 21), (28, 29, 31, 30), (30, 31, 17, 16), (16, 18, 20, 22, 24, 26, 28, 30), (32, 33, 35, 34), (34, 35, 37, 36), (36, 37, 39, 38), (38, 39, 41, 40), (40, 41, 43, 42), (42, 43, 45, 44), (35, 33, 47, 45, 43, 41, 39, 37), (44, 45, 47, 46), (46, 47, 33, 32), (32, 34, 36, 38, 40, 42, 44, 46), (48, 49, 51, 50), (50, 51, 53, 52), (52, 53, 55, 54), (54, 55, 57, 56), (56, 57, 59, 58), (58, 59, 61, 60), (51, 49, 63, 61, 59, 57, 55, 53), (60, 61, 63, 62), (62, 63, 49, 48), (48, 50, 52, 54, 56, 58, 60, 62), (64, 65, 67, 66), (66, 67, 69, 68), (68, 69, 71, 70), (70, 71, 73, 72), (72, 73, 75, 74), (74, 75, 77, 76), (67, 65, 79, 77, 75, 73, 71, 69), (76, 77, 79, 78), (78, 79, 65, 64), (64, 66, 68, 70, 72, 74, 76, 78)])
_uv = me_cylinder_007.uv_layers.new(name='UVMap')
_uv.uv.foreach_set('vector', [1.0, 0.5, 1.0, 1.0, 0.875, 1.0, 0.875, 0.5, 0.875, 0.5, 0.875, 1.0, 0.75, 1.0, 0.75, 0.5, 0.75, 0.5, 0.75, 1.0, 0.625, 1.0, 0.625, 0.5, 0.625, 0.5, 0.625, 1.0, 0.5, 1.0, 0.5, 0.5, 0.5, 0.5, 0.5, 1.0, 0.375, 1.0, 0.375, 0.5, 0.375, 0.5, 0.375, 1.0, 0.25, 1.0, 0.25, 0.5, 0.4197, 0.4197, 0.25, 0.49, 0.08029, 0.4197, 0.01, 0.25, 0.08029, 0.08029, 0.25, 0.01, 0.4197, 0.08029, 0.49, 0.25, 0.25, 0.5, 0.25, 1.0, 0.125, 1.0, 0.125, 0.5, 0.125, 0.5, 0.125, 1.0, 0.0, 1.0, 0.0, 0.5, 0.75, 0.49, 0.9197, 0.4197, 0.99, 0.25, 0.9197, 0.08029, 0.75, 0.01, 0.5803, 0.08029, 0.51, 0.25, 0.5803, 0.4197, 1.0, 0.5, 1.0, 1.0, 0.875, 1.0, 0.875, 0.5, 0.875, 0.5, 0.875, 1.0, 0.75, 1.0, 0.75, 0.5, 0.75, 0.5, 0.75, 1.0, 0.625, 1.0, 0.625, 0.5, 0.625, 0.5, 0.625, 1.0, 0.5, 1.0, 0.5, 0.5, 0.5, 0.5, 0.5, 1.0, 0.375, 1.0, 0.375, 0.5, 0.375, 0.5, 0.375, 1.0, 0.25, 1.0, 0.25, 0.5, 0.4197, 0.4197, 0.25, 0.49, 0.08029, 0.4197, 0.01, 0.25, 0.08029, 0.08029, 0.25, 0.01, 0.4197, 0.08029, 0.49, 0.25, 0.25, 0.5, 0.25, 1.0, 0.125, 1.0, 0.125, 0.5, 0.125, 0.5, 0.125, 1.0, 0.0, 1.0, 0.0, 0.5, 0.75, 0.49, 0.9197, 0.4197, 0.99, 0.25, 0.9197, 0.08029, 0.75, 0.01, 0.5803, 0.08029, 0.51, 0.25, 0.5803, 0.4197, 1.0, 0.5, 1.0, 1.0, 0.875, 1.0, 0.875, 0.5, 0.875, 0.5, 0.875, 1.0, 0.75, 1.0, 0.75, 0.5, 0.75, 0.5, 0.75, 1.0, 0.625, 1.0, 0.625, 0.5, 0.625, 0.5, 0.625, 1.0, 0.5, 1.0, 0.5, 0.5, 0.5, 0.5, 0.5, 1.0, 0.375, 1.0, 0.375, 0.5, 0.375, 0.5, 0.375, 1.0, 0.25, 1.0, 0.25, 0.5, 0.4197, 0.4197, 0.25, 0.49, 0.08029, 0.4197, 0.01, 0.25, 0.08029, 0.08029, 0.25, 0.01, 0.4197, 0.08029, 0.49, 0.25, 0.25, 0.5, 0.25, 1.0, 0.125, 1.0, 0.125, 0.5, 0.125, 0.5, 0.125, 1.0, 0.0, 1.0, 0.0, 0.5, 0.75, 0.49, 0.9197, 0.4197, 0.99, 0.25, 0.9197, 0.08029, 0.75, 0.01, 0.5803, 0.08029, 0.51, 0.25, 0.5803, 0.4197, 1.0, 0.5, 1.0, 1.0, 0.875, 1.0, 0.875, 0.5, 0.875, 0.5, 0.875, 1.0, 0.75, 1.0, 0.75, 0.5, 0.75, 0.5, 0.75, 1.0, 0.625, 1.0, 0.625, 0.5, 0.625, 0.5, 0.625, 1.0, 0.5, 1.0, 0.5, 0.5, 0.5, 0.5, 0.5, 1.0, 0.375, 1.0, 0.375, 0.5, 0.375, 0.5, 0.375, 1.0, 0.25, 1.0, 0.25, 0.5, 0.4197, 0.4197, 0.25, 0.49, 0.08029, 0.4197, 0.01, 0.25, 0.08029, 0.08029, 0.25, 0.01, 0.4197, 0.08029, 0.49, 0.25, 0.25, 0.5, 0.25, 1.0, 0.125, 1.0, 0.125, 0.5, 0.125, 0.5, 0.125, 1.0, 0.0, 1.0, 0.0, 0.5, 0.75, 0.49, 0.9197, 0.4197, 0.99, 0.25, 0.9197, 0.08029, 0.75, 0.01, 0.5803, 0.08029, 0.51, 0.25, 0.5803, 0.4197, 1.0, 0.5, 1.0, 1.0, 0.875, 1.0, 0.875, 0.5, 0.875, 0.5, 0.875, 1.0, 0.75, 1.0, 0.75, 0.5, 0.75, 0.5, 0.75, 1.0, 0.625, 1.0, 0.625, 0.5, 0.625, 0.5, 0.625, 1.0, 0.5, 1.0, 0.5, 0.5, 0.5, 0.5, 0.5, 1.0, 0.375, 1.0, 0.375, 0.5, 0.375, 0.5, 0.375, 1.0, 0.25, 1.0, 0.25, 0.5, 0.4197, 0.4197, 0.25, 0.49, 0.08029, 0.4197, 0.01, 0.25, 0.08029, 0.08029, 0.25, 0.01, 0.4197, 0.08029, 0.49, 0.25, 0.25, 0.5, 0.25, 1.0, 0.125, 1.0, 0.125, 0.5, 0.125, 0.5, 0.125, 1.0, 0.0, 1.0, 0.0, 0.5, 0.75, 0.49, 0.9197, 0.4197, 0.99, 0.25, 0.9197, 0.08029, 0.75, 0.01, 0.5803, 0.08029, 0.51, 0.25, 0.5803, 0.4197])
me_cylinder_007.use_remesh_fix_poles = True
me_cylinder_007.use_remesh_preserve_attributes = False
me_cylinder_007.update()
me_cylinder_011 = bpy.data.meshes.new('Cylinder.011')
me_cylinder_011.from_pydata([(0.0, 1.0, -1.0), (0.0, 1.0, 6.792), (0.7071, 0.7071, -1.0), (0.7071, 0.7071, 6.792), (1.0, -4.371e-08, -1.0), (1.0, -4.371e-08, 6.792), (0.7071, -0.7071, -1.0), (0.7071, -0.7071, 6.792), (-8.742e-08, -1.0, -1.0), (-8.742e-08, -1.0, 6.792), (-0.7071, -0.7071, -1.0), (-0.7071, -0.7071, 6.792), (-1.0, 1.192e-08, -1.0), (-1.0, 1.192e-08, 6.792), (-0.7071, 0.7071, -1.0), (-0.7071, 0.7071, 6.792), (0.0, 22.46, -1.0), (0.0, 22.46, 6.792), (0.7071, 22.17, -1.0), (0.7071, 22.17, 6.792), (1.0, 21.46, -1.0), (1.0, 21.46, 6.792), (0.7071, 20.75, -1.0), (0.7071, 20.75, 6.792), (-8.742e-08, 20.46, -1.0), (-8.742e-08, 20.46, 6.792), (-0.7071, 20.75, -1.0), (-0.7071, 20.75, 6.792), (-1.0, 21.46, -1.0), (-1.0, 21.46, 6.792), (-0.7071, 22.17, -1.0), (-0.7071, 22.17, 6.792), (0.0, 43.92, -1.0), (0.0, 43.92, 6.792), (0.7071, 43.63, -1.0), (0.7071, 43.63, 6.792), (1.0, 42.92, -1.0), (1.0, 42.92, 6.792), (0.7071, 42.21, -1.0), (0.7071, 42.21, 6.792), (-8.742e-08, 41.92, -1.0), (-8.742e-08, 41.92, 6.792), (-0.7071, 42.21, -1.0), (-0.7071, 42.21, 6.792), (-1.0, 42.92, -1.0), (-1.0, 42.92, 6.792), (-0.7071, 43.63, -1.0), (-0.7071, 43.63, 6.792), (0.0, 65.38, -1.0), (0.0, 65.38, 6.792), (0.7071, 65.09, -1.0), (0.7071, 65.09, 6.792), (1.0, 64.38, -1.0), (1.0, 64.38, 6.792), (0.7071, 63.67, -1.0), (0.7071, 63.67, 6.792), (-8.742e-08, 63.38, -1.0), (-8.742e-08, 63.38, 6.792), (-0.7071, 63.67, -1.0), (-0.7071, 63.67, 6.792), (-1.0, 64.38, -1.0), (-1.0, 64.38, 6.792), (-0.7071, 65.09, -1.0), (-0.7071, 65.09, 6.792), (0.0, 86.84, -1.0), (0.0, 86.84, 6.792), (0.7071, 86.55, -1.0), (0.7071, 86.55, 6.792), (1.0, 85.84, -1.0), (1.0, 85.84, 6.792), (0.7071, 85.13, -1.0), (0.7071, 85.13, 6.792), (-8.742e-08, 84.84, -1.0), (-8.742e-08, 84.84, 6.792), (-0.7071, 85.13, -1.0), (-0.7071, 85.13, 6.792), (-1.0, 85.84, -1.0), (-1.0, 85.84, 6.792), (-0.7071, 86.55, -1.0), (-0.7071, 86.55, 6.792), (0.0, 108.3, -1.0), (0.0, 108.3, 6.792), (0.7071, 108.0, -1.0), (0.7071, 108.0, 6.792), (1.0, 107.3, -1.0), (1.0, 107.3, 6.792), (0.7071, 106.6, -1.0), (0.7071, 106.6, 6.792), (-8.742e-08, 106.3, -1.0), (-8.742e-08, 106.3, 6.792), (-0.7071, 106.6, -1.0), (-0.7071, 106.6, 6.792), (-1.0, 107.3, -1.0), (-1.0, 107.3, 6.792), (-0.7071, 108.0, -1.0), (-0.7071, 108.0, 6.792), (0.0, 129.8, -1.0), (0.0, 129.8, 6.792), (0.7071, 129.5, -1.0), (0.7071, 129.5, 6.792), (1.0, 128.8, -1.0), (1.0, 128.8, 6.792), (0.7071, 128.1, -1.0), (0.7071, 128.1, 6.792), (-8.742e-08, 127.8, -1.0), (-8.742e-08, 127.8, 6.792), (-0.7071, 128.1, -1.0), (-0.7071, 128.1, 6.792), (-1.0, 128.8, -1.0), (-1.0, 128.8, 6.792), (-0.7071, 129.5, -1.0), (-0.7071, 129.5, 6.792), (0.0, 151.2, -1.0), (0.0, 151.2, 6.792), (0.7071, 150.9, -1.0), (0.7071, 150.9, 6.792), (1.0, 150.2, -1.0), (1.0, 150.2, 6.792), (0.7071, 149.5, -1.0), (0.7071, 149.5, 6.792), (-8.742e-08, 149.2, -1.0), (-8.742e-08, 149.2, 6.792), (-0.7071, 149.5, -1.0), (-0.7071, 149.5, 6.792), (-1.0, 150.2, -1.0), (-1.0, 150.2, 6.792), (-0.7071, 150.9, -1.0), (-0.7071, 150.9, 6.792)], [], [(0, 1, 3, 2), (2, 3, 5, 4), (4, 5, 7, 6), (6, 7, 9, 8), (8, 9, 11, 10), (10, 11, 13, 12), (3, 1, 15, 13, 11, 9, 7, 5), (12, 13, 15, 14), (14, 15, 1, 0), (0, 2, 4, 6, 8, 10, 12, 14), (16, 17, 19, 18), (18, 19, 21, 20), (20, 21, 23, 22), (22, 23, 25, 24), (24, 25, 27, 26), (26, 27, 29, 28), (19, 17, 31, 29, 27, 25, 23, 21), (28, 29, 31, 30), (30, 31, 17, 16), (16, 18, 20, 22, 24, 26, 28, 30), (32, 33, 35, 34), (34, 35, 37, 36), (36, 37, 39, 38), (38, 39, 41, 40), (40, 41, 43, 42), (42, 43, 45, 44), (35, 33, 47, 45, 43, 41, 39, 37), (44, 45, 47, 46), (46, 47, 33, 32), (32, 34, 36, 38, 40, 42, 44, 46), (48, 49, 51, 50), (50, 51, 53, 52), (52, 53, 55, 54), (54, 55, 57, 56), (56, 57, 59, 58), (58, 59, 61, 60), (51, 49, 63, 61, 59, 57, 55, 53), (60, 61, 63, 62), (62, 63, 49, 48), (48, 50, 52, 54, 56, 58, 60, 62), (64, 65, 67, 66), (66, 67, 69, 68), (68, 69, 71, 70), (70, 71, 73, 72), (72, 73, 75, 74), (74, 75, 77, 76), (67, 65, 79, 77, 75, 73, 71, 69), (76, 77, 79, 78), (78, 79, 65, 64), (64, 66, 68, 70, 72, 74, 76, 78), (80, 81, 83, 82), (82, 83, 85, 84), (84, 85, 87, 86), (86, 87, 89, 88), (88, 89, 91, 90), (90, 91, 93, 92), (83, 81, 95, 93, 91, 89, 87, 85), (92, 93, 95, 94), (94, 95, 81, 80), (80, 82, 84, 86, 88, 90, 92, 94), (96, 97, 99, 98), (98, 99, 101, 100), (100, 101, 103, 102), (102, 103, 105, 104), (104, 105, 107, 106), (106, 107, 109, 108), (99, 97, 111, 109, 107, 105, 103, 101), (108, 109, 111, 110), (110, 111, 97, 96), (96, 98, 100, 102, 104, 106, 108, 110), (112, 113, 115, 114), (114, 115, 117, 116), (116, 117, 119, 118), (118, 119, 121, 120), (120, 121, 123, 122), (122, 123, 125, 124), (115, 113, 127, 125, 123, 121, 119, 117), (124, 125, 127, 126), (126, 127, 113, 112), (112, 114, 116, 118, 120, 122, 124, 126)])
_uv = me_cylinder_011.uv_layers.new(name='UVMap')
_uv.uv.foreach_set('vector', [1.0, 0.5, 1.0, 1.0, 0.875, 1.0, 0.875, 0.5, 0.875, 0.5, 0.875, 1.0, 0.75, 1.0, 0.75, 0.5, 0.75, 0.5, 0.75, 1.0, 0.625, 1.0, 0.625, 0.5, 0.625, 0.5, 0.625, 1.0, 0.5, 1.0, 0.5, 0.5, 0.5, 0.5, 0.5, 1.0, 0.375, 1.0, 0.375, 0.5, 0.375, 0.5, 0.375, 1.0, 0.25, 1.0, 0.25, 0.5, 0.4197, 0.4197, 0.25, 0.49, 0.08029, 0.4197, 0.01, 0.25, 0.08029, 0.08029, 0.25, 0.01, 0.4197, 0.08029, 0.49, 0.25, 0.25, 0.5, 0.25, 1.0, 0.125, 1.0, 0.125, 0.5, 0.125, 0.5, 0.125, 1.0, 0.0, 1.0, 0.0, 0.5, 0.75, 0.49, 0.9197, 0.4197, 0.99, 0.25, 0.9197, 0.08029, 0.75, 0.01, 0.5803, 0.08029, 0.51, 0.25, 0.5803, 0.4197, 1.0, 0.5, 1.0, 1.0, 0.875, 1.0, 0.875, 0.5, 0.875, 0.5, 0.875, 1.0, 0.75, 1.0, 0.75, 0.5, 0.75, 0.5, 0.75, 1.0, 0.625, 1.0, 0.625, 0.5, 0.625, 0.5, 0.625, 1.0, 0.5, 1.0, 0.5, 0.5, 0.5, 0.5, 0.5, 1.0, 0.375, 1.0, 0.375, 0.5, 0.375, 0.5, 0.375, 1.0, 0.25, 1.0, 0.25, 0.5, 0.4197, 0.4197, 0.25, 0.49, 0.08029, 0.4197, 0.01, 0.25, 0.08029, 0.08029, 0.25, 0.01, 0.4197, 0.08029, 0.49, 0.25, 0.25, 0.5, 0.25, 1.0, 0.125, 1.0, 0.125, 0.5, 0.125, 0.5, 0.125, 1.0, 0.0, 1.0, 0.0, 0.5, 0.75, 0.49, 0.9197, 0.4197, 0.99, 0.25, 0.9197, 0.08029, 0.75, 0.01, 0.5803, 0.08029, 0.51, 0.25, 0.5803, 0.4197, 1.0, 0.5, 1.0, 1.0, 0.875, 1.0, 0.875, 0.5, 0.875, 0.5, 0.875, 1.0, 0.75, 1.0, 0.75, 0.5, 0.75, 0.5, 0.75, 1.0, 0.625, 1.0, 0.625, 0.5, 0.625, 0.5, 0.625, 1.0, 0.5, 1.0, 0.5, 0.5, 0.5, 0.5, 0.5, 1.0, 0.375, 1.0, 0.375, 0.5, 0.375, 0.5, 0.375, 1.0, 0.25, 1.0, 0.25, 0.5, 0.4197, 0.4197, 0.25, 0.49, 0.08029, 0.4197, 0.01, 0.25, 0.08029, 0.08029, 0.25, 0.01, 0.4197, 0.08029, 0.49, 0.25, 0.25, 0.5, 0.25, 1.0, 0.125, 1.0, 0.125, 0.5, 0.125, 0.5, 0.125, 1.0, 0.0, 1.0, 0.0, 0.5, 0.75, 0.49, 0.9197, 0.4197, 0.99, 0.25, 0.9197, 0.08029, 0.75, 0.01, 0.5803, 0.08029, 0.51, 0.25, 0.5803, 0.4197, 1.0, 0.5, 1.0, 1.0, 0.875, 1.0, 0.875, 0.5, 0.875, 0.5, 0.875, 1.0, 0.75, 1.0, 0.75, 0.5, 0.75, 0.5, 0.75, 1.0, 0.625, 1.0, 0.625, 0.5, 0.625, 0.5, 0.625, 1.0, 0.5, 1.0, 0.5, 0.5, 0.5, 0.5, 0.5, 1.0, 0.375, 1.0, 0.375, 0.5, 0.375, 0.5, 0.375, 1.0, 0.25, 1.0, 0.25, 0.5, 0.4197, 0.4197, 0.25, 0.49, 0.08029, 0.4197, 0.01, 0.25, 0.08029, 0.08029, 0.25, 0.01, 0.4197, 0.08029, 0.49, 0.25, 0.25, 0.5, 0.25, 1.0, 0.125, 1.0, 0.125, 0.5, 0.125, 0.5, 0.125, 1.0, 0.0, 1.0, 0.0, 0.5, 0.75, 0.49, 0.9197, 0.4197, 0.99, 0.25, 0.9197, 0.08029, 0.75, 0.01, 0.5803, 0.08029, 0.51, 0.25, 0.5803, 0.4197, 1.0, 0.5, 1.0, 1.0, 0.875, 1.0, 0.875, 0.5, 0.875, 0.5, 0.875, 1.0, 0.75, 1.0, 0.75, 0.5, 0.75, 0.5, 0.75, 1.0, 0.625, 1.0, 0.625, 0.5, 0.625, 0.5, 0.625, 1.0, 0.5, 1.0, 0.5, 0.5, 0.5, 0.5, 0.5, 1.0, 0.375, 1.0, 0.375, 0.5, 0.375, 0.5, 0.375, 1.0, 0.25, 1.0, 0.25, 0.5, 0.4197, 0.4197, 0.25, 0.49, 0.08029, 0.4197, 0.01, 0.25, 0.08029, 0.08029, 0.25, 0.01, 0.4197, 0.08029, 0.49, 0.25, 0.25, 0.5, 0.25, 1.0, 0.125, 1.0, 0.125, 0.5, 0.125, 0.5, 0.125, 1.0, 0.0, 1.0, 0.0, 0.5, 0.75, 0.49, 0.9197, 0.4197, 0.99, 0.25, 0.9197, 0.08029, 0.75, 0.01, 0.5803, 0.08029, 0.51, 0.25, 0.5803, 0.4197, 1.0, 0.5, 1.0, 1.0, 0.875, 1.0, 0.875, 0.5, 0.875, 0.5, 0.875, 1.0, 0.75, 1.0, 0.75, 0.5, 0.75, 0.5, 0.75, 1.0, 0.625, 1.0, 0.625, 0.5, 0.625, 0.5, 0.625, 1.0, 0.5, 1.0, 0.5, 0.5, 0.5, 0.5, 0.5, 1.0, 0.375, 1.0, 0.375, 0.5, 0.375, 0.5, 0.375, 1.0, 0.25, 1.0, 0.25, 0.5, 0.4197, 0.4197, 0.25, 0.49, 0.08029, 0.4197, 0.01, 0.25, 0.08029, 0.08029, 0.25, 0.01, 0.4197, 0.08029, 0.49, 0.25, 0.25, 0.5, 0.25, 1.0, 0.125, 1.0, 0.125, 0.5, 0.125, 0.5, 0.125, 1.0, 0.0, 1.0, 0.0, 0.5, 0.75, 0.49, 0.9197, 0.4197, 0.99, 0.25, 0.9197, 0.08029, 0.75, 0.01, 0.5803, 0.08029, 0.51, 0.25, 0.5803, 0.4197, 1.0, 0.5, 1.0, 1.0, 0.875, 1.0, 0.875, 0.5, 0.875, 0.5, 0.875, 1.0, 0.75, 1.0, 0.75, 0.5, 0.75, 0.5, 0.75, 1.0, 0.625, 1.0, 0.625, 0.5, 0.625, 0.5, 0.625, 1.0, 0.5, 1.0, 0.5, 0.5, 0.5, 0.5, 0.5, 1.0, 0.375, 1.0, 0.375, 0.5, 0.375, 0.5, 0.375, 1.0, 0.25, 1.0, 0.25, 0.5, 0.4197, 0.4197, 0.25, 0.49, 0.08029, 0.4197, 0.01, 0.25, 0.08029, 0.08029, 0.25, 0.01, 0.4197, 0.08029, 0.49, 0.25, 0.25, 0.5, 0.25, 1.0, 0.125, 1.0, 0.125, 0.5, 0.125, 0.5, 0.125, 1.0, 0.0, 1.0, 0.0, 0.5, 0.75, 0.49, 0.9197, 0.4197, 0.99, 0.25, 0.9197, 0.08029, 0.75, 0.01, 0.5803, 0.08029, 0.51, 0.25, 0.5803, 0.4197, 1.0, 0.5, 1.0, 1.0, 0.875, 1.0, 0.875, 0.5, 0.875, 0.5, 0.875, 1.0, 0.75, 1.0, 0.75, 0.5, 0.75, 0.5, 0.75, 1.0, 0.625, 1.0, 0.625, 0.5, 0.625, 0.5, 0.625, 1.0, 0.5, 1.0, 0.5, 0.5, 0.5, 0.5, 0.5, 1.0, 0.375, 1.0, 0.375, 0.5, 0.375, 0.5, 0.375, 1.0, 0.25, 1.0, 0.25, 0.5, 0.4197, 0.4197, 0.25, 0.49, 0.08029, 0.4197, 0.01, 0.25, 0.08029, 0.08029, 0.25, 0.01, 0.4197, 0.08029, 0.49, 0.25, 0.25, 0.5, 0.25, 1.0, 0.125, 1.0, 0.125, 0.5, 0.125, 0.5, 0.125, 1.0, 0.0, 1.0, 0.0, 0.5, 0.75, 0.49, 0.9197, 0.4197, 0.99, 0.25, 0.9197, 0.08029, 0.75, 0.01, 0.5803, 0.08029, 0.51, 0.25, 0.5803, 0.4197])
me_cylinder_011.use_remesh_fix_poles = True
me_cylinder_011.use_remesh_preserve_attributes = False
me_cylinder_011.update()
me_cylinder_013 = bpy.data.meshes.new('Cylinder.013')
me_cylinder_013.from_pydata([(0.0, 1.0, -1.0), (0.0, 1.0, 6.792), (0.7071, 0.7071, -1.0), (0.7071, 0.7071, 6.792), (1.0, -4.371e-08, -1.0), (1.0, -4.371e-08, 6.792), (0.7071, -0.7071, -1.0), (0.7071, -0.7071, 6.792), (-8.742e-08, -1.0, -1.0), (-8.742e-08, -1.0, 6.792), (-0.7071, -0.7071, -1.0), (-0.7071, -0.7071, 6.792), (-1.0, 1.192e-08, -1.0), (-1.0, 1.192e-08, 6.792), (-0.7071, 0.7071, -1.0), (-0.7071, 0.7071, 6.792), (0.0, 22.46, -1.0), (0.0, 22.46, 6.792), (0.7071, 22.17, -1.0), (0.7071, 22.17, 6.792), (1.0, 21.46, -1.0), (1.0, 21.46, 6.792), (0.7071, 20.75, -1.0), (0.7071, 20.75, 6.792), (-8.742e-08, 20.46, -1.0), (-8.742e-08, 20.46, 6.792), (-0.7071, 20.75, -1.0), (-0.7071, 20.75, 6.792), (-1.0, 21.46, -1.0), (-1.0, 21.46, 6.792), (-0.7071, 22.17, -1.0), (-0.7071, 22.17, 6.792), (0.0, 43.92, -1.0), (0.0, 43.92, 6.792), (0.7071, 43.63, -1.0), (0.7071, 43.63, 6.792), (1.0, 42.92, -1.0), (1.0, 42.92, 6.792), (0.7071, 42.21, -1.0), (0.7071, 42.21, 6.792), (-8.742e-08, 41.92, -1.0), (-8.742e-08, 41.92, 6.792), (-0.7071, 42.21, -1.0), (-0.7071, 42.21, 6.792), (-1.0, 42.92, -1.0), (-1.0, 42.92, 6.792), (-0.7071, 43.63, -1.0), (-0.7071, 43.63, 6.792), (0.0, 65.38, -1.0), (0.0, 65.38, 6.792), (0.7071, 65.09, -1.0), (0.7071, 65.09, 6.792), (1.0, 64.38, -1.0), (1.0, 64.38, 6.792), (0.7071, 63.67, -1.0), (0.7071, 63.67, 6.792), (-8.742e-08, 63.38, -1.0), (-8.742e-08, 63.38, 6.792), (-0.7071, 63.67, -1.0), (-0.7071, 63.67, 6.792), (-1.0, 64.38, -1.0), (-1.0, 64.38, 6.792), (-0.7071, 65.09, -1.0), (-0.7071, 65.09, 6.792), (0.0, 86.84, -1.0), (0.0, 86.84, 6.792), (0.7071, 86.55, -1.0), (0.7071, 86.55, 6.792), (1.0, 85.84, -1.0), (1.0, 85.84, 6.792), (0.7071, 85.13, -1.0), (0.7071, 85.13, 6.792), (-8.742e-08, 84.84, -1.0), (-8.742e-08, 84.84, 6.792), (-0.7071, 85.13, -1.0), (-0.7071, 85.13, 6.792), (-1.0, 85.84, -1.0), (-1.0, 85.84, 6.792), (-0.7071, 86.55, -1.0), (-0.7071, 86.55, 6.792), (0.0, 108.3, -1.0), (0.0, 108.3, 6.792), (0.7071, 108.0, -1.0), (0.7071, 108.0, 6.792), (1.0, 107.3, -1.0), (1.0, 107.3, 6.792), (0.7071, 106.6, -1.0), (0.7071, 106.6, 6.792), (-8.742e-08, 106.3, -1.0), (-8.742e-08, 106.3, 6.792), (-0.7071, 106.6, -1.0), (-0.7071, 106.6, 6.792), (-1.0, 107.3, -1.0), (-1.0, 107.3, 6.792), (-0.7071, 108.0, -1.0), (-0.7071, 108.0, 6.792), (0.0, 129.8, -1.0), (0.0, 129.8, 6.792), (0.7071, 129.5, -1.0), (0.7071, 129.5, 6.792), (1.0, 128.8, -1.0), (1.0, 128.8, 6.792), (0.7071, 128.1, -1.0), (0.7071, 128.1, 6.792), (-8.742e-08, 127.8, -1.0), (-8.742e-08, 127.8, 6.792), (-0.7071, 128.1, -1.0), (-0.7071, 128.1, 6.792), (-1.0, 128.8, -1.0), (-1.0, 128.8, 6.792), (-0.7071, 129.5, -1.0), (-0.7071, 129.5, 6.792), (0.0, 151.2, -1.0), (0.0, 151.2, 6.792), (0.7071, 150.9, -1.0), (0.7071, 150.9, 6.792), (1.0, 150.2, -1.0), (1.0, 150.2, 6.792), (0.7071, 149.5, -1.0), (0.7071, 149.5, 6.792), (-8.742e-08, 149.2, -1.0), (-8.742e-08, 149.2, 6.792), (-0.7071, 149.5, -1.0), (-0.7071, 149.5, 6.792), (-1.0, 150.2, -1.0), (-1.0, 150.2, 6.792), (-0.7071, 150.9, -1.0), (-0.7071, 150.9, 6.792)], [], [(0, 1, 3, 2), (2, 3, 5, 4), (4, 5, 7, 6), (6, 7, 9, 8), (8, 9, 11, 10), (10, 11, 13, 12), (3, 1, 15, 13, 11, 9, 7, 5), (12, 13, 15, 14), (14, 15, 1, 0), (0, 2, 4, 6, 8, 10, 12, 14), (16, 17, 19, 18), (18, 19, 21, 20), (20, 21, 23, 22), (22, 23, 25, 24), (24, 25, 27, 26), (26, 27, 29, 28), (19, 17, 31, 29, 27, 25, 23, 21), (28, 29, 31, 30), (30, 31, 17, 16), (16, 18, 20, 22, 24, 26, 28, 30), (32, 33, 35, 34), (34, 35, 37, 36), (36, 37, 39, 38), (38, 39, 41, 40), (40, 41, 43, 42), (42, 43, 45, 44), (35, 33, 47, 45, 43, 41, 39, 37), (44, 45, 47, 46), (46, 47, 33, 32), (32, 34, 36, 38, 40, 42, 44, 46), (48, 49, 51, 50), (50, 51, 53, 52), (52, 53, 55, 54), (54, 55, 57, 56), (56, 57, 59, 58), (58, 59, 61, 60), (51, 49, 63, 61, 59, 57, 55, 53), (60, 61, 63, 62), (62, 63, 49, 48), (48, 50, 52, 54, 56, 58, 60, 62), (64, 65, 67, 66), (66, 67, 69, 68), (68, 69, 71, 70), (70, 71, 73, 72), (72, 73, 75, 74), (74, 75, 77, 76), (67, 65, 79, 77, 75, 73, 71, 69), (76, 77, 79, 78), (78, 79, 65, 64), (64, 66, 68, 70, 72, 74, 76, 78), (80, 81, 83, 82), (82, 83, 85, 84), (84, 85, 87, 86), (86, 87, 89, 88), (88, 89, 91, 90), (90, 91, 93, 92), (83, 81, 95, 93, 91, 89, 87, 85), (92, 93, 95, 94), (94, 95, 81, 80), (80, 82, 84, 86, 88, 90, 92, 94), (96, 97, 99, 98), (98, 99, 101, 100), (100, 101, 103, 102), (102, 103, 105, 104), (104, 105, 107, 106), (106, 107, 109, 108), (99, 97, 111, 109, 107, 105, 103, 101), (108, 109, 111, 110), (110, 111, 97, 96), (96, 98, 100, 102, 104, 106, 108, 110), (112, 113, 115, 114), (114, 115, 117, 116), (116, 117, 119, 118), (118, 119, 121, 120), (120, 121, 123, 122), (122, 123, 125, 124), (115, 113, 127, 125, 123, 121, 119, 117), (124, 125, 127, 126), (126, 127, 113, 112), (112, 114, 116, 118, 120, 122, 124, 126)])
_uv = me_cylinder_013.uv_layers.new(name='UVMap')
_uv.uv.foreach_set('vector', [1.0, 0.5, 1.0, 1.0, 0.875, 1.0, 0.875, 0.5, 0.875, 0.5, 0.875, 1.0, 0.75, 1.0, 0.75, 0.5, 0.75, 0.5, 0.75, 1.0, 0.625, 1.0, 0.625, 0.5, 0.625, 0.5, 0.625, 1.0, 0.5, 1.0, 0.5, 0.5, 0.5, 0.5, 0.5, 1.0, 0.375, 1.0, 0.375, 0.5, 0.375, 0.5, 0.375, 1.0, 0.25, 1.0, 0.25, 0.5, 0.4197, 0.4197, 0.25, 0.49, 0.08029, 0.4197, 0.01, 0.25, 0.08029, 0.08029, 0.25, 0.01, 0.4197, 0.08029, 0.49, 0.25, 0.25, 0.5, 0.25, 1.0, 0.125, 1.0, 0.125, 0.5, 0.125, 0.5, 0.125, 1.0, 0.0, 1.0, 0.0, 0.5, 0.75, 0.49, 0.9197, 0.4197, 0.99, 0.25, 0.9197, 0.08029, 0.75, 0.01, 0.5803, 0.08029, 0.51, 0.25, 0.5803, 0.4197, 1.0, 0.5, 1.0, 1.0, 0.875, 1.0, 0.875, 0.5, 0.875, 0.5, 0.875, 1.0, 0.75, 1.0, 0.75, 0.5, 0.75, 0.5, 0.75, 1.0, 0.625, 1.0, 0.625, 0.5, 0.625, 0.5, 0.625, 1.0, 0.5, 1.0, 0.5, 0.5, 0.5, 0.5, 0.5, 1.0, 0.375, 1.0, 0.375, 0.5, 0.375, 0.5, 0.375, 1.0, 0.25, 1.0, 0.25, 0.5, 0.4197, 0.4197, 0.25, 0.49, 0.08029, 0.4197, 0.01, 0.25, 0.08029, 0.08029, 0.25, 0.01, 0.4197, 0.08029, 0.49, 0.25, 0.25, 0.5, 0.25, 1.0, 0.125, 1.0, 0.125, 0.5, 0.125, 0.5, 0.125, 1.0, 0.0, 1.0, 0.0, 0.5, 0.75, 0.49, 0.9197, 0.4197, 0.99, 0.25, 0.9197, 0.08029, 0.75, 0.01, 0.5803, 0.08029, 0.51, 0.25, 0.5803, 0.4197, 1.0, 0.5, 1.0, 1.0, 0.875, 1.0, 0.875, 0.5, 0.875, 0.5, 0.875, 1.0, 0.75, 1.0, 0.75, 0.5, 0.75, 0.5, 0.75, 1.0, 0.625, 1.0, 0.625, 0.5, 0.625, 0.5, 0.625, 1.0, 0.5, 1.0, 0.5, 0.5, 0.5, 0.5, 0.5, 1.0, 0.375, 1.0, 0.375, 0.5, 0.375, 0.5, 0.375, 1.0, 0.25, 1.0, 0.25, 0.5, 0.4197, 0.4197, 0.25, 0.49, 0.08029, 0.4197, 0.01, 0.25, 0.08029, 0.08029, 0.25, 0.01, 0.4197, 0.08029, 0.49, 0.25, 0.25, 0.5, 0.25, 1.0, 0.125, 1.0, 0.125, 0.5, 0.125, 0.5, 0.125, 1.0, 0.0, 1.0, 0.0, 0.5, 0.75, 0.49, 0.9197, 0.4197, 0.99, 0.25, 0.9197, 0.08029, 0.75, 0.01, 0.5803, 0.08029, 0.51, 0.25, 0.5803, 0.4197, 1.0, 0.5, 1.0, 1.0, 0.875, 1.0, 0.875, 0.5, 0.875, 0.5, 0.875, 1.0, 0.75, 1.0, 0.75, 0.5, 0.75, 0.5, 0.75, 1.0, 0.625, 1.0, 0.625, 0.5, 0.625, 0.5, 0.625, 1.0, 0.5, 1.0, 0.5, 0.5, 0.5, 0.5, 0.5, 1.0, 0.375, 1.0, 0.375, 0.5, 0.375, 0.5, 0.375, 1.0, 0.25, 1.0, 0.25, 0.5, 0.4197, 0.4197, 0.25, 0.49, 0.08029, 0.4197, 0.01, 0.25, 0.08029, 0.08029, 0.25, 0.01, 0.4197, 0.08029, 0.49, 0.25, 0.25, 0.5, 0.25, 1.0, 0.125, 1.0, 0.125, 0.5, 0.125, 0.5, 0.125, 1.0, 0.0, 1.0, 0.0, 0.5, 0.75, 0.49, 0.9197, 0.4197, 0.99, 0.25, 0.9197, 0.08029, 0.75, 0.01, 0.5803, 0.08029, 0.51, 0.25, 0.5803, 0.4197, 1.0, 0.5, 1.0, 1.0, 0.875, 1.0, 0.875, 0.5, 0.875, 0.5, 0.875, 1.0, 0.75, 1.0, 0.75, 0.5, 0.75, 0.5, 0.75, 1.0, 0.625, 1.0, 0.625, 0.5, 0.625, 0.5, 0.625, 1.0, 0.5, 1.0, 0.5, 0.5, 0.5, 0.5, 0.5, 1.0, 0.375, 1.0, 0.375, 0.5, 0.375, 0.5, 0.375, 1.0, 0.25, 1.0, 0.25, 0.5, 0.4197, 0.4197, 0.25, 0.49, 0.08029, 0.4197, 0.01, 0.25, 0.08029, 0.08029, 0.25, 0.01, 0.4197, 0.08029, 0.49, 0.25, 0.25, 0.5, 0.25, 1.0, 0.125, 1.0, 0.125, 0.5, 0.125, 0.5, 0.125, 1.0, 0.0, 1.0, 0.0, 0.5, 0.75, 0.49, 0.9197, 0.4197, 0.99, 0.25, 0.9197, 0.08029, 0.75, 0.01, 0.5803, 0.08029, 0.51, 0.25, 0.5803, 0.4197, 1.0, 0.5, 1.0, 1.0, 0.875, 1.0, 0.875, 0.5, 0.875, 0.5, 0.875, 1.0, 0.75, 1.0, 0.75, 0.5, 0.75, 0.5, 0.75, 1.0, 0.625, 1.0, 0.625, 0.5, 0.625, 0.5, 0.625, 1.0, 0.5, 1.0, 0.5, 0.5, 0.5, 0.5, 0.5, 1.0, 0.375, 1.0, 0.375, 0.5, 0.375, 0.5, 0.375, 1.0, 0.25, 1.0, 0.25, 0.5, 0.4197, 0.4197, 0.25, 0.49, 0.08029, 0.4197, 0.01, 0.25, 0.08029, 0.08029, 0.25, 0.01, 0.4197, 0.08029, 0.49, 0.25, 0.25, 0.5, 0.25, 1.0, 0.125, 1.0, 0.125, 0.5, 0.125, 0.5, 0.125, 1.0, 0.0, 1.0, 0.0, 0.5, 0.75, 0.49, 0.9197, 0.4197, 0.99, 0.25, 0.9197, 0.08029, 0.75, 0.01, 0.5803, 0.08029, 0.51, 0.25, 0.5803, 0.4197, 1.0, 0.5, 1.0, 1.0, 0.875, 1.0, 0.875, 0.5, 0.875, 0.5, 0.875, 1.0, 0.75, 1.0, 0.75, 0.5, 0.75, 0.5, 0.75, 1.0, 0.625, 1.0, 0.625, 0.5, 0.625, 0.5, 0.625, 1.0, 0.5, 1.0, 0.5, 0.5, 0.5, 0.5, 0.5, 1.0, 0.375, 1.0, 0.375, 0.5, 0.375, 0.5, 0.375, 1.0, 0.25, 1.0, 0.25, 0.5, 0.4197, 0.4197, 0.25, 0.49, 0.08029, 0.4197, 0.01, 0.25, 0.08029, 0.08029, 0.25, 0.01, 0.4197, 0.08029, 0.49, 0.25, 0.25, 0.5, 0.25, 1.0, 0.125, 1.0, 0.125, 0.5, 0.125, 0.5, 0.125, 1.0, 0.0, 1.0, 0.0, 0.5, 0.75, 0.49, 0.9197, 0.4197, 0.99, 0.25, 0.9197, 0.08029, 0.75, 0.01, 0.5803, 0.08029, 0.51, 0.25, 0.5803, 0.4197, 1.0, 0.5, 1.0, 1.0, 0.875, 1.0, 0.875, 0.5, 0.875, 0.5, 0.875, 1.0, 0.75, 1.0, 0.75, 0.5, 0.75, 0.5, 0.75, 1.0, 0.625, 1.0, 0.625, 0.5, 0.625, 0.5, 0.625, 1.0, 0.5, 1.0, 0.5, 0.5, 0.5, 0.5, 0.5, 1.0, 0.375, 1.0, 0.375, 0.5, 0.375, 0.5, 0.375, 1.0, 0.25, 1.0, 0.25, 0.5, 0.4197, 0.4197, 0.25, 0.49, 0.08029, 0.4197, 0.01, 0.25, 0.08029, 0.08029, 0.25, 0.01, 0.4197, 0.08029, 0.49, 0.25, 0.25, 0.5, 0.25, 1.0, 0.125, 1.0, 0.125, 0.5, 0.125, 0.5, 0.125, 1.0, 0.0, 1.0, 0.0, 0.5, 0.75, 0.49, 0.9197, 0.4197, 0.99, 0.25, 0.9197, 0.08029, 0.75, 0.01, 0.5803, 0.08029, 0.51, 0.25, 0.5803, 0.4197])
me_cylinder_013.use_remesh_fix_poles = True
me_cylinder_013.use_remesh_preserve_attributes = False
me_cylinder_013.update()
me_cylinder_014 = bpy.data.meshes.new('Cylinder.014')
me_cylinder_014.from_pydata([(0.0, 1.0, -1.0), (0.0, 1.0, 6.792), (0.7071, 0.7071, -1.0), (0.7071, 0.7071, 6.792), (1.0, -4.371e-08, -1.0), (1.0, -4.371e-08, 6.792), (0.7071, -0.7071, -1.0), (0.7071, -0.7071, 6.792), (-8.742e-08, -1.0, -1.0), (-8.742e-08, -1.0, 6.792), (-0.7071, -0.7071, -1.0), (-0.7071, -0.7071, 6.792), (-1.0, 1.192e-08, -1.0), (-1.0, 1.192e-08, 6.792), (-0.7071, 0.7071, -1.0), (-0.7071, 0.7071, 6.792), (-22.4, 1.0, -1.0), (-22.4, 1.0, 6.792), (-21.69, 0.7071, -1.0), (-21.69, 0.7071, 6.792), (-21.4, -4.371e-08, -1.0), (-21.4, -4.371e-08, 6.792), (-21.69, -0.7071, -1.0), (-21.69, -0.7071, 6.792), (-22.4, -1.0, -1.0), (-22.4, -1.0, 6.792), (-23.11, -0.7071, -1.0), (-23.11, -0.7071, 6.792), (-23.4, 1.192e-08, -1.0), (-23.4, 1.192e-08, 6.792), (-23.11, 0.7071, -1.0), (-23.11, 0.7071, 6.792), (-44.8, 1.0, -1.0), (-44.8, 1.0, 6.792), (-44.09, 0.7071, -1.0), (-44.09, 0.7071, 6.792), (-43.8, -4.371e-08, -1.0), (-43.8, -4.371e-08, 6.792), (-44.09, -0.7071, -1.0), (-44.09, -0.7071, 6.792), (-44.8, -1.0, -1.0), (-44.8, -1.0, 6.792), (-45.51, -0.7071, -1.0), (-45.51, -0.7071, 6.792), (-45.8, 1.192e-08, -1.0), (-45.8, 1.192e-08, 6.792), (-45.51, 0.7071, -1.0), (-45.51, 0.7071, 6.792), (-67.2, 1.0, -1.0), (-67.2, 1.0, 6.792), (-66.49, 0.7071, -1.0), (-66.49, 0.7071, 6.792), (-66.2, -4.371e-08, -1.0), (-66.2, -4.371e-08, 6.792), (-66.49, -0.7071, -1.0), (-66.49, -0.7071, 6.792), (-67.2, -1.0, -1.0), (-67.2, -1.0, 6.792), (-67.91, -0.7071, -1.0), (-67.91, -0.7071, 6.792), (-68.2, 1.192e-08, -1.0), (-68.2, 1.192e-08, 6.792), (-67.91, 0.7071, -1.0), (-67.91, 0.7071, 6.792), (-89.6, 1.0, -1.0), (-89.6, 1.0, 6.792), (-88.89, 0.7071, -1.0), (-88.89, 0.7071, 6.792), (-88.6, -4.371e-08, -1.0), (-88.6, -4.371e-08, 6.792), (-88.89, -0.7071, -1.0), (-88.89, -0.7071, 6.792), (-89.6, -1.0, -1.0), (-89.6, -1.0, 6.792), (-90.31, -0.7071, -1.0), (-90.31, -0.7071, 6.792), (-90.6, 1.192e-08, -1.0), (-90.6, 1.192e-08, 6.792), (-90.31, 0.7071, -1.0), (-90.31, 0.7071, 6.792)], [], [(0, 1, 3, 2), (2, 3, 5, 4), (4, 5, 7, 6), (6, 7, 9, 8), (8, 9, 11, 10), (10, 11, 13, 12), (3, 1, 15, 13, 11, 9, 7, 5), (12, 13, 15, 14), (14, 15, 1, 0), (0, 2, 4, 6, 8, 10, 12, 14), (16, 17, 19, 18), (18, 19, 21, 20), (20, 21, 23, 22), (22, 23, 25, 24), (24, 25, 27, 26), (26, 27, 29, 28), (19, 17, 31, 29, 27, 25, 23, 21), (28, 29, 31, 30), (30, 31, 17, 16), (16, 18, 20, 22, 24, 26, 28, 30), (32, 33, 35, 34), (34, 35, 37, 36), (36, 37, 39, 38), (38, 39, 41, 40), (40, 41, 43, 42), (42, 43, 45, 44), (35, 33, 47, 45, 43, 41, 39, 37), (44, 45, 47, 46), (46, 47, 33, 32), (32, 34, 36, 38, 40, 42, 44, 46), (48, 49, 51, 50), (50, 51, 53, 52), (52, 53, 55, 54), (54, 55, 57, 56), (56, 57, 59, 58), (58, 59, 61, 60), (51, 49, 63, 61, 59, 57, 55, 53), (60, 61, 63, 62), (62, 63, 49, 48), (48, 50, 52, 54, 56, 58, 60, 62), (64, 65, 67, 66), (66, 67, 69, 68), (68, 69, 71, 70), (70, 71, 73, 72), (72, 73, 75, 74), (74, 75, 77, 76), (67, 65, 79, 77, 75, 73, 71, 69), (76, 77, 79, 78), (78, 79, 65, 64), (64, 66, 68, 70, 72, 74, 76, 78)])
_uv = me_cylinder_014.uv_layers.new(name='UVMap')
_uv.uv.foreach_set('vector', [1.0, 0.5, 1.0, 1.0, 0.875, 1.0, 0.875, 0.5, 0.875, 0.5, 0.875, 1.0, 0.75, 1.0, 0.75, 0.5, 0.75, 0.5, 0.75, 1.0, 0.625, 1.0, 0.625, 0.5, 0.625, 0.5, 0.625, 1.0, 0.5, 1.0, 0.5, 0.5, 0.5, 0.5, 0.5, 1.0, 0.375, 1.0, 0.375, 0.5, 0.375, 0.5, 0.375, 1.0, 0.25, 1.0, 0.25, 0.5, 0.4197, 0.4197, 0.25, 0.49, 0.08029, 0.4197, 0.01, 0.25, 0.08029, 0.08029, 0.25, 0.01, 0.4197, 0.08029, 0.49, 0.25, 0.25, 0.5, 0.25, 1.0, 0.125, 1.0, 0.125, 0.5, 0.125, 0.5, 0.125, 1.0, 0.0, 1.0, 0.0, 0.5, 0.75, 0.49, 0.9197, 0.4197, 0.99, 0.25, 0.9197, 0.08029, 0.75, 0.01, 0.5803, 0.08029, 0.51, 0.25, 0.5803, 0.4197, 1.0, 0.5, 1.0, 1.0, 0.875, 1.0, 0.875, 0.5, 0.875, 0.5, 0.875, 1.0, 0.75, 1.0, 0.75, 0.5, 0.75, 0.5, 0.75, 1.0, 0.625, 1.0, 0.625, 0.5, 0.625, 0.5, 0.625, 1.0, 0.5, 1.0, 0.5, 0.5, 0.5, 0.5, 0.5, 1.0, 0.375, 1.0, 0.375, 0.5, 0.375, 0.5, 0.375, 1.0, 0.25, 1.0, 0.25, 0.5, 0.4197, 0.4197, 0.25, 0.49, 0.08029, 0.4197, 0.01, 0.25, 0.08029, 0.08029, 0.25, 0.01, 0.4197, 0.08029, 0.49, 0.25, 0.25, 0.5, 0.25, 1.0, 0.125, 1.0, 0.125, 0.5, 0.125, 0.5, 0.125, 1.0, 0.0, 1.0, 0.0, 0.5, 0.75, 0.49, 0.9197, 0.4197, 0.99, 0.25, 0.9197, 0.08029, 0.75, 0.01, 0.5803, 0.08029, 0.51, 0.25, 0.5803, 0.4197, 1.0, 0.5, 1.0, 1.0, 0.875, 1.0, 0.875, 0.5, 0.875, 0.5, 0.875, 1.0, 0.75, 1.0, 0.75, 0.5, 0.75, 0.5, 0.75, 1.0, 0.625, 1.0, 0.625, 0.5, 0.625, 0.5, 0.625, 1.0, 0.5, 1.0, 0.5, 0.5, 0.5, 0.5, 0.5, 1.0, 0.375, 1.0, 0.375, 0.5, 0.375, 0.5, 0.375, 1.0, 0.25, 1.0, 0.25, 0.5, 0.4197, 0.4197, 0.25, 0.49, 0.08029, 0.4197, 0.01, 0.25, 0.08029, 0.08029, 0.25, 0.01, 0.4197, 0.08029, 0.49, 0.25, 0.25, 0.5, 0.25, 1.0, 0.125, 1.0, 0.125, 0.5, 0.125, 0.5, 0.125, 1.0, 0.0, 1.0, 0.0, 0.5, 0.75, 0.49, 0.9197, 0.4197, 0.99, 0.25, 0.9197, 0.08029, 0.75, 0.01, 0.5803, 0.08029, 0.51, 0.25, 0.5803, 0.4197, 1.0, 0.5, 1.0, 1.0, 0.875, 1.0, 0.875, 0.5, 0.875, 0.5, 0.875, 1.0, 0.75, 1.0, 0.75, 0.5, 0.75, 0.5, 0.75, 1.0, 0.625, 1.0, 0.625, 0.5, 0.625, 0.5, 0.625, 1.0, 0.5, 1.0, 0.5, 0.5, 0.5, 0.5, 0.5, 1.0, 0.375, 1.0, 0.375, 0.5, 0.375, 0.5, 0.375, 1.0, 0.25, 1.0, 0.25, 0.5, 0.4197, 0.4197, 0.25, 0.49, 0.08029, 0.4197, 0.01, 0.25, 0.08029, 0.08029, 0.25, 0.01, 0.4197, 0.08029, 0.49, 0.25, 0.25, 0.5, 0.25, 1.0, 0.125, 1.0, 0.125, 0.5, 0.125, 0.5, 0.125, 1.0, 0.0, 1.0, 0.0, 0.5, 0.75, 0.49, 0.9197, 0.4197, 0.99, 0.25, 0.9197, 0.08029, 0.75, 0.01, 0.5803, 0.08029, 0.51, 0.25, 0.5803, 0.4197, 1.0, 0.5, 1.0, 1.0, 0.875, 1.0, 0.875, 0.5, 0.875, 0.5, 0.875, 1.0, 0.75, 1.0, 0.75, 0.5, 0.75, 0.5, 0.75, 1.0, 0.625, 1.0, 0.625, 0.5, 0.625, 0.5, 0.625, 1.0, 0.5, 1.0, 0.5, 0.5, 0.5, 0.5, 0.5, 1.0, 0.375, 1.0, 0.375, 0.5, 0.375, 0.5, 0.375, 1.0, 0.25, 1.0, 0.25, 0.5, 0.4197, 0.4197, 0.25, 0.49, 0.08029, 0.4197, 0.01, 0.25, 0.08029, 0.08029, 0.25, 0.01, 0.4197, 0.08029, 0.49, 0.25, 0.25, 0.5, 0.25, 1.0, 0.125, 1.0, 0.125, 0.5, 0.125, 0.5, 0.125, 1.0, 0.0, 1.0, 0.0, 0.5, 0.75, 0.49, 0.9197, 0.4197, 0.99, 0.25, 0.9197, 0.08029, 0.75, 0.01, 0.5803, 0.08029, 0.51, 0.25, 0.5803, 0.4197])
me_cylinder_014.use_remesh_fix_poles = True
me_cylinder_014.use_remesh_preserve_attributes = False
me_cylinder_014.update()
me_cube_022 = bpy.data.meshes.new('Cube.022')
me_cube_022.from_pydata([(-1.0, -1.0, -1.0), (-1.0, -1.0, 1.0), (-1.0, 1.0, -1.0), (-1.0, 1.0, 1.0), (1.0, -1.0, -1.0), (1.0, -1.0, 1.0), (1.0, 1.0, -1.0), (1.0, 1.0, 1.0), (-1.0, 3.205, -1.0), (-1.0, 3.205, 1.0), (1.0, 3.205, 1.0), (1.0, 3.205, -1.0), (1.0, -3.205, -1.0), (1.0, -3.205, 1.0), (-1.0, -3.205, 1.0), (-1.0, -3.205, -1.0), (-1.0, 1.0, -3.205), (1.0, 1.0, -3.205), (1.0, -1.0, -3.205), (-1.0, -1.0, -3.205), (1.0, 1.0, 3.205), (-1.0, 1.0, 3.205), (-1.0, -1.0, 3.205), (1.0, -1.0, 3.205)], [], [(0, 1, 3, 2), (6, 7, 5, 4), (8, 9, 10, 11), (3, 9, 8, 2), (7, 10, 9, 3), (6, 11, 10, 7), (2, 8, 11, 6), (12, 13, 14, 15), (5, 13, 12, 4), (1, 14, 13, 5), (0, 15, 14, 1), (4, 12, 15, 0), (16, 17, 18, 19), (6, 17, 16, 2), (4, 18, 17, 6), (0, 19, 18, 4), (2, 16, 19, 0), (20, 21, 22, 23), (3, 21, 20, 7), (1, 22, 21, 3), (5, 23, 22, 1), (7, 20, 23, 5)])
_uv = me_cube_022.uv_layers.new(name='UVMap')
_uv.uv.foreach_set('vector', [0.375, 0.0, 0.625, 0.0, 0.625, 0.25, 0.375, 0.25, 0.375, 0.5, 0.625, 0.5, 0.625, 0.75, 0.375, 0.75, 0.375, 0.25, 0.625, 0.25, 0.625, 0.5, 0.375, 0.5, 0.625, 0.25, 0.625, 0.25, 0.375, 0.25, 0.375, 0.25, 0.625, 0.5, 0.625, 0.5, 0.625, 0.25, 0.625, 0.25, 0.375, 0.5, 0.375, 0.5, 0.625, 0.5, 0.625, 0.5, 0.375, 0.25, 0.375, 0.25, 0.375, 0.5, 0.375, 0.5, 0.375, 0.75, 0.625, 0.75, 0.625, 1.0, 0.375, 1.0, 0.625, 0.75, 0.625, 0.75, 0.375, 0.75, 0.375, 0.75, 0.625, 1.0, 0.625, 1.0, 0.625, 0.75, 0.625, 0.75, 0.375, 1.0, 0.375, 1.0, 0.625, 1.0, 0.625, 1.0, 0.375, 0.75, 0.375, 0.75, 0.375, 1.0, 0.375, 1.0, 0.125, 0.5, 0.375, 0.5, 0.375, 0.75, 0.125, 0.75, 0.375, 0.5, 0.375, 0.5, 0.125, 0.5, 0.125, 0.5, 0.375, 0.75, 0.375, 0.75, 0.375, 0.5, 0.375, 0.5, 0.125, 0.75, 0.125, 0.75, 0.375, 0.75, 0.375, 0.75, 0.125, 0.5, 0.125, 0.5, 0.125, 0.75, 0.125, 0.75, 0.625, 0.5, 0.875, 0.5, 0.875, 0.75, 0.625, 0.75, 0.875, 0.5, 0.875, 0.5, 0.625, 0.5, 0.625, 0.5, 0.875, 0.75, 0.875, 0.75, 0.875, 0.5, 0.875, 0.5, 0.625, 0.75, 0.625, 0.75, 0.875, 0.75, 0.875, 0.75, 0.625, 0.5, 0.625, 0.5, 0.625, 0.75, 0.625, 0.75])
me_cube_022.use_remesh_fix_poles = True
me_cube_022.use_remesh_preserve_attributes = False
me_cube_022.update()
me_cube_023 = bpy.data.meshes.new('Cube.023')
me_cube_023.from_pydata([(-1.0, -1.0, -1.0), (-1.0, -1.0, 1.0), (-1.0, 1.0, -1.0), (-1.0, 1.0, 1.0), (1.0, -1.0, -1.0), (1.0, -1.0, 1.0), (1.0, 1.0, -1.0), (1.0, 1.0, 1.0), (-1.0, 3.205, -1.0), (-1.0, 3.205, 1.0), (1.0, 3.205, 1.0), (1.0, 3.205, -1.0), (1.0, -3.205, -1.0), (1.0, -3.205, 1.0), (-1.0, -3.205, 1.0), (-1.0, -3.205, -1.0), (-1.0, 1.0, -3.205), (1.0, 1.0, -3.205), (1.0, -1.0, -3.205), (-1.0, -1.0, -3.205), (1.0, 1.0, 3.205), (-1.0, 1.0, 3.205), (-1.0, -1.0, 3.205), (1.0, -1.0, 3.205)], [], [(0, 1, 3, 2), (6, 7, 5, 4), (8, 9, 10, 11), (3, 9, 8, 2), (7, 10, 9, 3), (6, 11, 10, 7), (2, 8, 11, 6), (12, 13, 14, 15), (5, 13, 12, 4), (1, 14, 13, 5), (0, 15, 14, 1), (4, 12, 15, 0), (16, 17, 18, 19), (6, 17, 16, 2), (4, 18, 17, 6), (0, 19, 18, 4), (2, 16, 19, 0), (20, 21, 22, 23), (3, 21, 20, 7), (1, 22, 21, 3), (5, 23, 22, 1), (7, 20, 23, 5)])
_uv = me_cube_023.uv_layers.new(name='UVMap')
_uv.uv.foreach_set('vector', [0.375, 0.0, 0.625, 0.0, 0.625, 0.25, 0.375, 0.25, 0.375, 0.5, 0.625, 0.5, 0.625, 0.75, 0.375, 0.75, 0.375, 0.25, 0.625, 0.25, 0.625, 0.5, 0.375, 0.5, 0.625, 0.25, 0.625, 0.25, 0.375, 0.25, 0.375, 0.25, 0.625, 0.5, 0.625, 0.5, 0.625, 0.25, 0.625, 0.25, 0.375, 0.5, 0.375, 0.5, 0.625, 0.5, 0.625, 0.5, 0.375, 0.25, 0.375, 0.25, 0.375, 0.5, 0.375, 0.5, 0.375, 0.75, 0.625, 0.75, 0.625, 1.0, 0.375, 1.0, 0.625, 0.75, 0.625, 0.75, 0.375, 0.75, 0.375, 0.75, 0.625, 1.0, 0.625, 1.0, 0.625, 0.75, 0.625, 0.75, 0.375, 1.0, 0.375, 1.0, 0.625, 1.0, 0.625, 1.0, 0.375, 0.75, 0.375, 0.75, 0.375, 1.0, 0.375, 1.0, 0.125, 0.5, 0.375, 0.5, 0.375, 0.75, 0.125, 0.75, 0.375, 0.5, 0.375, 0.5, 0.125, 0.5, 0.125, 0.5, 0.375, 0.75, 0.375, 0.75, 0.375, 0.5, 0.375, 0.5, 0.125, 0.75, 0.125, 0.75, 0.375, 0.75, 0.375, 0.75, 0.125, 0.5, 0.125, 0.5, 0.125, 0.75, 0.125, 0.75, 0.625, 0.5, 0.875, 0.5, 0.875, 0.75, 0.625, 0.75, 0.875, 0.5, 0.875, 0.5, 0.625, 0.5, 0.625, 0.5, 0.875, 0.75, 0.875, 0.75, 0.875, 0.5, 0.875, 0.5, 0.625, 0.75, 0.625, 0.75, 0.875, 0.75, 0.875, 0.75, 0.625, 0.5, 0.625, 0.5, 0.625, 0.75, 0.625, 0.75])
me_cube_023.use_remesh_fix_poles = True
me_cube_023.use_remesh_preserve_attributes = False
me_cube_023.update()
me_plane_002 = bpy.data.meshes.new('Plane.002')
me_plane_002.from_pydata([(-2.98e-08, -0.3111, 0.3111), (0.0, -2.086e-07, 0.44), (2.235e-08, 0.3111, 0.3111), (5.96e-08, 0.44, 1.49e-07), (4.47e-08, 0.3111, -0.3111), (0.0, 5.96e-08, -0.44), (-2.98e-08, -0.3111, -0.3111), (-5.96e-08, -0.44, -5.96e-08), (-0.9374, -0.3102, 0.3111), (-0.913, -2.086e-07, 0.44), (-0.8886, 0.3102, 0.3111), (-0.8785, 0.4386, 1.565e-07), (-0.8886, 0.3102, -0.3111), (-0.913, 5.96e-08, -0.44), (-0.9374, -0.3102, -0.3111), (-0.9475, -0.4386, -5.96e-08), (-1.349, -0.2421, 0.3111), (-1.253, 0.05384, 0.44), (-1.157, 0.3497, 0.3111), (-1.117, 0.4723, 1.49e-07), (-1.157, 0.3497, -0.3111), (-1.253, 0.05384, -0.44), (-1.349, -0.2421, -0.3111), (-1.389, -0.3646, -5.96e-08), (-1.742, -0.04163, 0.3111), (-1.56, 0.2101, 0.44), (-1.377, 0.4618, 0.3111), (-1.301, 0.566, 1.565e-07), (-1.377, 0.4618, -0.3111), (-1.56, 0.2101, -0.44), (-1.742, -0.04163, -0.3111), (-1.818, -0.1459, -6.706e-08), (-2.055, 0.2706, 0.3111), (-1.803, 0.4534, 0.44), (-1.551, 0.6363, 0.3111), (-1.447, 0.7121, 1.49e-07), (-1.551, 0.6363, -0.3111), (-1.803, 0.4534, -0.44), (-2.055, 0.2706, -0.3111), (-2.159, 0.1948, -4.47e-08), (-2.255, 0.6639, 0.3111), (-1.959, 0.7601, 0.44), (-1.663, 0.8562, 0.3111), (-1.541, 0.896, 1.49e-07), (-1.663, 0.8562, -0.3111), (-1.959, 0.7601, -0.44), (-2.255, 0.6639, -0.3111), (-2.378, 0.6241, -5.215e-08), (-2.323, 1.076, 0.3111), (-2.013, 1.1, 0.44), (-1.703, 1.124, 0.3111), (-1.574, 1.135, 1.444e-07), (-1.703, 1.124, -0.3111), (-2.013, 1.1, -0.44), (-2.323, 1.076, -0.3111), (-2.452, 1.065, -5.309e-08), (-2.324, 3.668, 0.3111), (-2.013, 3.668, 0.44), (-1.702, 3.668, 0.3111), (-1.573, 3.668, 1.434e-07), (-1.702, 3.668, -0.3111), (-2.013, 3.668, -0.44), (-2.324, 3.668, -0.3111), (-2.453, 3.668, -5.245e-08), (-2.324, 3.789, 0.3111), (-2.181, 3.976, 0.1683), (-2.282, 3.921, 0.2693), (-2.251, 3.976, -1.49e-08), (-2.453, 3.789, -7.878e-08), (-2.394, 3.921, -7.637e-08), (-2.013, 3.789, 0.44), (-2.013, 3.976, 0.238), (-2.013, 3.921, 0.3808), (-1.702, 3.789, 0.3111), (-1.845, 3.976, 0.1683), (-1.744, 3.921, 0.2693), (-1.573, 3.789, 1.17e-07), (-1.775, 3.976, -7.451e-08), (-1.632, 3.921, 4.47e-08), (-1.702, 3.789, -0.3111), (-1.845, 3.976, -0.1683), (-1.744, 3.921, -0.2693), (-2.013, 3.789, -0.44), (-2.013, 3.976, -0.238), (-2.013, 3.921, -0.3808), (-2.324, 3.789, -0.3111), (-2.181, 3.976, -0.1683), (-2.282, 3.921, -0.2693)], [], [(0, 8, 15, 7), (1, 9, 8, 0), (2, 10, 9, 1), (3, 11, 10, 2), (4, 12, 11, 3), (5, 13, 12, 4), (6, 14, 13, 5), (7, 15, 14, 6), (8, 16, 23, 15), (9, 17, 16, 8), (10, 18, 17, 9), (11, 19, 18, 10), (12, 20, 19, 11), (13, 21, 20, 12), (14, 22, 21, 13), (15, 23, 22, 14), (16, 24, 31, 23), (17, 25, 24, 16), (18, 26, 25, 17), (19, 27, 26, 18), (20, 28, 27, 19), (21, 29, 28, 20), (22, 30, 29, 21), (23, 31, 30, 22), (24, 32, 39, 31), (25, 33, 32, 24), (26, 34, 33, 25), (27, 35, 34, 26), (28, 36, 35, 27), (29, 37, 36, 28), (30, 38, 37, 29), (31, 39, 38, 30), (32, 40, 47, 39), (33, 41, 40, 32), (34, 42, 41, 33), (35, 43, 42, 34), (36, 44, 43, 35), (37, 45, 44, 36), (38, 46, 45, 37), (39, 47, 46, 38), (40, 48, 55, 47), (41, 49, 48, 40), (42, 50, 49, 41), (43, 51, 50, 42), (44, 52, 51, 43), (45, 53, 52, 44), (46, 54, 53, 45), (47, 55, 54, 46), (48, 56, 63, 55), (49, 57, 56, 48), (50, 58, 57, 49), (51, 59, 58, 50), (52, 60, 59, 51), (53, 61, 60, 52), (54, 62, 61, 53), (55, 63, 62, 54), (56, 57, 70, 64), (61, 62, 85, 82), (67, 65, 71, 74, 77, 80, 83, 86), (60, 61, 82, 79), (59, 60, 79, 76), (58, 59, 76, 73), (57, 58, 73, 70), (62, 63, 68, 85), (65, 67, 69, 66), (66, 69, 68, 64), (64, 70, 72, 66), (66, 72, 71, 65), (70, 73, 75, 72), (72, 75, 74, 71), (73, 76, 78, 75), (75, 78, 77, 74), (76, 79, 81, 78), (78, 81, 80, 77), (79, 82, 84, 81), (81, 84, 83, 80), (82, 85, 87, 84), (84, 87, 86, 83), (85, 68, 69, 87), (87, 69, 67, 86), (63, 56, 64, 68)])
_uv = me_plane_002.uv_layers.new(name='UVMap')
_uv.uv.foreach_set('vector', [0.0, 1.0, 0.1429, 1.0, 0.1429, 0.875, 0.0, 0.875, 0.0, 0.125, 0.1429, 0.125, 0.1429, 0.0, 0.0, 0.0, 0.0, 0.25, 0.1429, 0.25, 0.1429, 0.125, 0.0, 0.125, 0.0, 0.375, 0.1429, 0.375, 0.1429, 0.25, 0.0, 0.25, 0.0, 0.5, 0.1429, 0.5, 0.1429, 0.375, 0.0, 0.375, 0.0, 0.625, 0.1429, 0.625, 0.1429, 0.5, 0.0, 0.5, 0.0, 0.75, 0.1429, 0.75, 0.1429, 0.625, 0.0, 0.625, 0.0, 0.875, 0.1429, 0.875, 0.1429, 0.75, 0.0, 0.75, 0.1429, 1.0, 0.2857, 1.0, 0.2857, 0.875, 0.1429, 0.875, 0.1429, 0.125, 0.2857, 0.125, 0.2857, 0.0, 0.1429, 0.0, 0.1429, 0.25, 0.2857, 0.25, 0.2857, 0.125, 0.1429, 0.125, 0.1429, 0.375, 0.2857, 0.375, 0.2857, 0.25, 0.1429, 0.25, 0.1429, 0.5, 0.2857, 0.5, 0.2857, 0.375, 0.1429, 0.375, 0.1429, 0.625, 0.2857, 0.625, 0.2857, 0.5, 0.1429, 0.5, 0.1429, 0.75, 0.2857, 0.75, 0.2857, 0.625, 0.1429, 0.625, 0.1429, 0.875, 0.2857, 0.875, 0.2857, 0.75, 0.1429, 0.75, 0.2857, 1.0, 0.4286, 1.0, 0.4286, 0.875, 0.2857, 0.875, 0.2857, 0.125, 0.4286, 0.125, 0.4286, 0.0, 0.2857, 0.0, 0.2857, 0.25, 0.4286, 0.25, 0.4286, 0.125, 0.2857, 0.125, 0.2857, 0.375, 0.4286, 0.375, 0.4286, 0.25, 0.2857, 0.25, 0.2857, 0.5, 0.4286, 0.5, 0.4286, 0.375, 0.2857, 0.375, 0.2857, 0.625, 0.4286, 0.625, 0.4286, 0.5, 0.2857, 0.5, 0.2857, 0.75, 0.4286, 0.75, 0.4286, 0.625, 0.2857, 0.625, 0.2857, 0.875, 0.4286, 0.875, 0.4286, 0.75, 0.2857, 0.75, 0.4286, 1.0, 0.5714, 1.0, 0.5714, 0.875, 0.4286, 0.875, 0.4286, 0.125, 0.5714, 0.125, 0.5714, 0.0, 0.4286, 0.0, 0.4286, 0.25, 0.5714, 0.25, 0.5714, 0.125, 0.4286, 0.125, 0.4286, 0.375, 0.5714, 0.375, 0.5714, 0.25, 0.4286, 0.25, 0.4286, 0.5, 0.5714, 0.5, 0.5714, 0.375, 0.4286, 0.375, 0.4286, 0.625, 0.5714, 0.625, 0.5714, 0.5, 0.4286, 0.5, 0.4286, 0.75, 0.5714, 0.75, 0.5714, 0.625, 0.4286, 0.625, 0.4286, 0.875, 0.5714, 0.875, 0.5714, 0.75, 0.4286, 0.75, 0.5714, 1.0, 0.7143, 1.0, 0.7143, 0.875, 0.5714, 0.875, 0.5714, 0.125, 0.7143, 0.125, 0.7143, 0.0, 0.5714, 0.0, 0.5714, 0.25, 0.7143, 0.25, 0.7143, 0.125, 0.5714, 0.125, 0.5714, 0.375, 0.7143, 0.375, 0.7143, 0.25, 0.5714, 0.25, 0.5714, 0.5, 0.7143, 0.5, 0.7143, 0.375, 0.5714, 0.375, 0.5714, 0.625, 0.7143, 0.625, 0.7143, 0.5, 0.5714, 0.5, 0.5714, 0.75, 0.7143, 0.75, 0.7143, 0.625, 0.5714, 0.625, 0.5714, 0.875, 0.7143, 0.875, 0.7143, 0.75, 0.5714, 0.75, 0.7143, 1.0, 0.8571, 1.0, 0.8571, 0.875, 0.7143, 0.875, 0.7143, 0.125, 0.8571, 0.125, 0.8571, 0.0, 0.7143, 0.0, 0.7143, 0.25, 0.8571, 0.25, 0.8571, 0.125, 0.7143, 0.125, 0.7143, 0.375, 0.8571, 0.375, 0.8571, 0.25, 0.7143, 0.25, 0.7143, 0.5, 0.8571, 0.5, 0.8571, 0.375, 0.7143, 0.375, 0.7143, 0.625, 0.8571, 0.625, 0.8571, 0.5, 0.7143, 0.5, 0.7143, 0.75, 0.8571, 0.75, 0.8571, 0.625, 0.7143, 0.625, 0.7143, 0.875, 0.8571, 0.875, 0.8571, 0.75, 0.7143, 0.75, 0.8571, 1.0, 1.0, 1.0, 1.0, 0.875, 0.8571, 0.875, 0.8571, 0.125, 1.0, 0.125, 1.0, 0.0, 0.8571, 0.0, 0.8571, 0.25, 1.0, 0.25, 1.0, 0.125, 0.8571, 0.125, 0.8571, 0.375, 1.0, 0.375, 1.0, 0.25, 0.8571, 0.25, 0.8571, 0.5, 1.0, 0.5, 1.0, 0.375, 0.8571, 0.375, 0.8571, 0.625, 1.0, 0.625, 1.0, 0.5, 0.8571, 0.5, 0.8571, 0.75, 1.0, 0.75, 1.0, 0.625, 0.8571, 0.625, 0.8571, 0.875, 1.0, 0.875, 1.0, 0.75, 0.8571, 0.75, 1.0, 0.0, 1.0, 0.125, 1.0, 0.125, 1.0, 0.0, 1.0, 0.625, 1.0, 0.75, 1.0, 0.75, 1.0, 0.625, 1.0, 0.5676, 1.0, 0.3074, 1.0, 0.2524, 1.0, 0.3119, 1.0, 0.3941, 1.0, 0.4809, 1.0, 0.5631, 1.0, 0.6226, 1.0, 0.5, 1.0, 0.625, 1.0, 0.625, 1.0, 0.5, 1.0, 0.375, 1.0, 0.5, 1.0, 0.5, 1.0, 0.375, 1.0, 0.25, 1.0, 0.375, 1.0, 0.375, 1.0, 0.25, 1.0, 0.125, 1.0, 0.25, 1.0, 0.25, 1.0, 0.125, 1.0, 0.75, 1.0, 0.875, 1.0, 0.875, 1.0, 0.75, 1.0, 0.3074, 1.0, 0.5676, 1.0, 0.8162, 1.0, 0.05882, 1.0, 0.9916, 1.0, 0.8834, 1.0, 0.875, 1.0, 1.0, 1.0, 0.0, 1.0, 0.125, 1.0, 0.125, 1.0, 0.008402, 1.0, 0.008402, 1.0, 0.125, 1.0, 0.2524, 1.0, 0.3074, 1.0, 0.125, 1.0, 0.25, 1.0, 0.25, 1.0, 0.125, 1.0, 0.125, 1.0, 0.25, 1.0, 0.3119, 1.0, 0.2524, 1.0, 0.25, 1.0, 0.375, 1.0, 0.375, 1.0, 0.25, 1.0, 0.25, 1.0, 0.375, 1.0, 0.3941, 1.0, 0.3119, 1.0, 0.375, 1.0, 0.5, 1.0, 0.5, 1.0, 0.375, 1.0, 0.375, 1.0, 0.5, 1.0, 0.4809, 1.0, 0.3941, 1.0, 0.5, 1.0, 0.625, 1.0, 0.625, 1.0, 0.5, 1.0, 0.5, 1.0, 0.625, 1.0, 0.5631, 1.0, 0.4809, 1.0, 0.625, 1.0, 0.75, 1.0, 0.75, 1.0, 0.625, 1.0, 0.625, 1.0, 0.75, 1.0, 0.6226, 1.0, 0.5631, 1.0, 0.75, 1.0, 0.875, 1.0, 0.8666, 1.0, 0.75, 1.0, 0.75, 1.0, 0.8666, 1.0, 0.5676, 1.0, 0.6226, 1.0, 0.875, 1.0, 1.0, 1.0, 1.0, 1.0, 0.875])
me_plane_002.use_remesh_fix_poles = True
me_plane_002.use_remesh_preserve_attributes = False
me_plane_002.update()

# ---- objects
ob_light = bpy.data.objects.new('Light', light_light_002)
ob_plane = bpy.data.objects.new('Plane', me_plane_001)
ob_cube_002 = bpy.data.objects.new('Cube.002', me_cube_001)
ob_light_001 = bpy.data.objects.new('Light.001', light_light_001)
ob_camera = bpy.data.objects.new('Camera', cam_camera_001)
ob_cube_027 = bpy.data.objects.new('Cube.027', me_cube_012)
ob_cube_028 = bpy.data.objects.new('Cube.028', me_cube_013)
ob_cube_029 = bpy.data.objects.new('Cube.029', me_cube_021)
ob_cylinder_005 = bpy.data.objects.new('Cylinder.005', me_cylinder_007)
ob_cylinder_008 = bpy.data.objects.new('Cylinder.008', me_cylinder_011)
ob_cylinder_009 = bpy.data.objects.new('Cylinder.009', me_cylinder_013)
ob_cylinder_011 = bpy.data.objects.new('Cylinder.011', me_cylinder_014)
ob_cube_030 = bpy.data.objects.new('Cube.030', me_cube_022)
ob_cube_031 = bpy.data.objects.new('Cube.031', me_cube_023)
ob_plane_001 = bpy.data.objects.new('Plane.001', me_plane_002)

# ---- transforms, parenting, visibility, modifiers, constraints
ob_light.location = (3.806, -6.71, 6.427)
ob_light.rotation_euler = (0.6503, 0.05522, 1.866)
ob_light.lock_rotations_4d = False
ob_light.empty_display_type = 'ARROWS'
ob_light.color = (0.0, 0.0, 0.0, 0.0)
ob_light.lineart.crease_threshold = 0.0
ob_plane.location = (0.0, 0.0, 0.0)
ob_plane.scale = (18.15, 18.15, 18.15)
ob_cube_002.location = (-2.193, 3.365, 0.6026)
ob_cube_002.scale = (4.731, 4.731, 0.6025)
ob_light_001.location = (8.344, 0.243, 7.771)
ob_light_001.rotation_euler = (0.6503, 0.05522, 1.866)
ob_light_001.lock_rotations_4d = False
ob_light_001.empty_display_type = 'ARROWS'
ob_light_001.color = (0.0, 0.0, 0.0, 0.0)
ob_light_001.lineart.crease_threshold = 0.0
ob_camera.location = (15.06, -15.33, 19.11)
ob_camera.rotation_euler = (0.9006, 0.0, 0.761)
ob_cube_027.location = (-2.14, 3.07, 1.192)
ob_cube_027.scale = (2.816, 2.52, 1.0)
ob_cube_028.location = (0.1306, 0.6301, 3.559)
ob_cube_028.scale = (0.0833, 0.0833, 0.0833)
ob_cube_029.location = (-2.368, 3.531, 1.878)
ob_cube_029.scale = (0.04052, 0.04052, 0.04052)
ob_cylinder_005.location = (-0.6213, 0.6472, 1.576)
ob_cylinder_005.scale = (0.0385, 0.0385, 0.0385)
ob_cylinder_008.location = (0.1213, 0.6472, 1.576)
ob_cylinder_008.scale = (0.0385, 0.0385, 0.0385)
ob_cylinder_009.location = (-4.863, 0.6472, 1.576)
ob_cylinder_009.scale = (0.0385, 0.0385, 0.0385)
ob_cylinder_011.location = (-0.6213, 6.428, 1.576)
ob_cylinder_011.scale = (0.0385, 0.0385, 0.0385)
ob_cube_030.location = (-1.148, 2.042, 4.325)
ob_cube_030.scale = (0.06414, 0.1618, 0.1618)
ob_cube_031.location = (0.2432, 5.72, 2.842)
ob_cube_031.scale = (0.03803, 0.09593, 0.09593)
ob_plane_001.location = (0.2329, 1.61, 0.8356)
ob_plane_001.rotation_euler = (0.1438, 3.183e-17, 2.293e-18)
ob_plane_001.scale = (-0.02684, -0.02684, -0.02684)

# ---- collection membership
col_environment.objects.link(ob_light)
col_environment.objects.link(ob_plane)
col_environment.objects.link(ob_cube_002)
col_environment.objects.link(ob_light_001)
col_environment.objects.link(ob_camera)
col_hospital.objects.link(ob_cube_027)
col_hospital.objects.link(ob_cube_028)
col_hospital.objects.link(ob_cube_029)
col_hospital.objects.link(ob_cylinder_005)
col_hospital.objects.link(ob_cylinder_008)
col_hospital.objects.link(ob_cylinder_009)
col_hospital.objects.link(ob_cylinder_011)
col_hospital.objects.link(ob_cube_030)
col_hospital.objects.link(ob_cube_031)
col_hospital.objects.link(ob_plane_001)

# ---- scene / render settings (as saved in the file)
scene.camera = ob_camera
scene.frame_start = 1; scene.frame_end = 250; scene.frame_set(1)
scene.render.engine = 'BLENDER_EEVEE_NEXT'
scene.cycles.sampling_pattern = 'TABULATED_SOBOL'
scene.cycles.use_light_tree = False
scene.view_settings.view_transform = 'Filmic'
bpy.context.view_layer.update()
